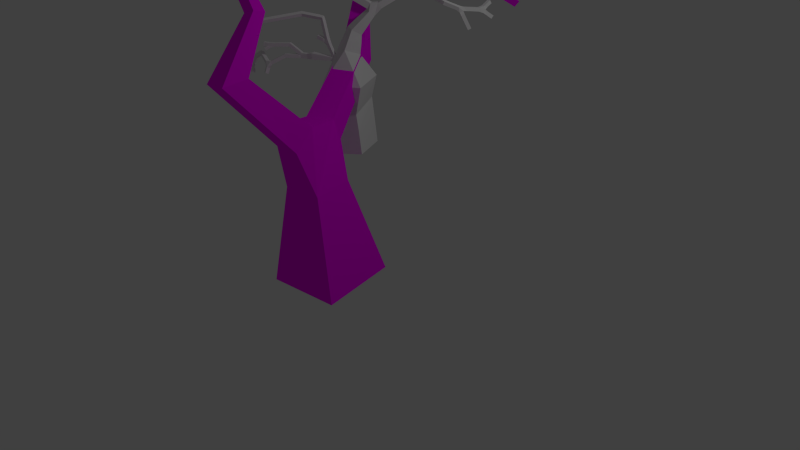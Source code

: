 # Source: deadTree.blend  (saved by Blender 2.76.0; exported with 4.5.12 LTS)
import bpy
from mathutils import Matrix  # noqa: F401  (used for matrix-valued properties, if any)

bpy.ops.wm.read_factory_settings(use_empty=True)
scene = bpy.context.scene
scene.name = 'Scene'

# ---- collections
col_collection_1 = bpy.data.collections.new('Collection 1'); scene.collection.children.link(col_collection_1)

# ---- images (referenced by path relative to the original .blend; pixels are not part of the script)
import os
ASSET_DIR = os.environ.get("B2B_ASSET_DIR", "")  # directory of the original .blend (textures are referenced by path, not embedded)
HERE = os.path.dirname(os.path.abspath(__file__))  # packed textures are extracted next to this script under _unpacked/

def load_image(name, relpath, width, height, colorspace="sRGB"):
    """Load a texture the original file referenced (path relative to the .blend, or extracted next to this script)."""
    p = next((c for c in (os.path.join(HERE, relpath), os.path.join(ASSET_DIR, relpath)) if relpath and os.path.exists(c)), "")
    if p:
        img = bpy.data.images.load(p, check_existing=True)
        img.name = name
    else:  # same state as the original file: an image datablock whose file is absent (Cycles renders it pink)
        img = bpy.data.images.new(name, width, height)
        img.source = "FILE"
        img.filepath = "//" + (relpath or name)
    img.colorspace_settings.name = colorspace
    return img
img_treecolor_001 = load_image('treeColor.001', '', 1024, 1024, 'sRGB')

# ---- materials (node trees are filled in below, after node groups)
mat_deadtrees = bpy.data.materials.new('deadTrees')
mat_deadtrees.alpha_threshold = 0.0
mat_deadtrees.roughness = 0.5
mat_deadtrees.line_color = (0.0, 0.0, 0.0, 1.0)

# ---- material node trees
mat_deadtrees.use_nodes = True; mat_deadtrees.node_tree.nodes.clear()
_N = mat_deadtrees.node_tree.nodes; _L = mat_deadtrees.node_tree.links
n0 = _N.new('ShaderNodeOutputMaterial'); n0.name = 'Material Output'; n0.location = (395, 275)
n1 = _N.new('ShaderNodeBsdfDiffuse'); n1.name = 'Diffuse BSDF'; n1.location = (162, 363)
n2 = _N.new('ShaderNodeTexImage'); n2.name = 'Image Texture'; n2.location = (-20, 366)
n2.width = 140
n2.image = img_treecolor_001
_L.new(n1.outputs[0], n0.inputs[0])
_L.new(n2.outputs[0], n1.inputs[0])
n0.is_active_output = True

# ---- world
world_world = bpy.data.worlds.new('World'); scene.world = world_world
world_world.color = (0.05088, 0.05088, 0.05088)
world_world.use_sun_shadow = False
world_world.sun_shadow_jitter_overblur = 0.0
world_world.cycles.sampling_method = 'MANUAL'
world_world.cycles.sample_map_resolution = 256

# ---- cameras
cam_camera = bpy.data.cameras.new('Camera')
cam_camera.clip_end = 100.0
cam_camera.lens = 35.0
cam_camera.sensor_width = 32.0
cam_camera.sensor_height = 18.0
cam_camera.ortho_scale = 7.314
cam_camera.dof.focus_distance = 0.0

# ---- lights
light_lamp = bpy.data.lights.new('Lamp', 'POINT')
light_lamp.transmission_factor = 0.0
light_lamp.cutoff_distance = 30.0
light_lamp.energy = 100.0
light_lamp.shadow_buffer_clip_start = 1.001
light_lamp.shadow_soft_size = 0.1
light_lamp.shadow_maximum_resolution = 0.006
light_lamp.use_absolute_resolution = True
light_lamp.cycles.use_multiple_importance_sampling = False

# ---- meshes
me_cube_001 = bpy.data.meshes.new('Cube.001')
me_cube_001.from_pydata([(-0.1183, -0.3322, -0.02551), (-0.3316, 0.12, -0.02551), (0.1183, 0.3322, 0.02551), (0.3316, -0.12, 0.02551), (-0.3349, -0.3006, 1.128), (-0.3681, -0.2293, 1.128), (-0.3706, -0.2305, 1.206), (-0.3375, -0.3018, 1.206), (-0.316, -0.2275, 1.377), (-0.3316, -0.1861, 1.377), (-0.3175, -0.1808, 1.419), (-0.3019, -0.2222, 1.419), (-0.01492, -0.4128, 0.9031), (-0.2308, 0.03759, 0.9256), (0.2202, 0.2532, 0.9371), (0.4361, -0.1973, 0.9146), (-0.1735, -0.3595, 0.5891), (-0.383, 0.08663, 0.6734), (0.06191, 0.3068, 0.6136), (0.2714, -0.1393, 0.5293), (-0.6081, -0.431, 1.263), (-0.633, -0.3944, 1.264), (-0.6213, -0.3881, 1.306), (-0.5964, -0.4247, 1.305), (-0.8622, -0.6301, 1.264), (-0.8889, -0.5947, 1.264), (-0.8855, -0.5922, 1.308), (-0.8589, -0.6276, 1.308), (-0.8334, -0.6194, 1.206), (-0.8642, -0.5875, 1.206), (-0.8809, -0.6036, 1.244), (-0.8501, -0.6355, 1.244), (-0.6316, -0.4801, 1.128), (-0.6602, -0.4463, 1.128), (-0.6684, -0.4529, 1.171), (-0.6398, -0.4867, 1.171), (-0.7922, -0.6352, 0.9248), (-0.8334, -0.619, 0.9248), (-0.8488, -0.6581, 0.939), (-0.8076, -0.6743, 0.939), (-1.001, -0.5962, 1.124), (-0.9932, -0.5526, 1.125), (-0.993, -0.5529, 1.169), (-1.001, -0.5965, 1.169), (-1.132, -0.5755, 1.052), (-1.126, -0.5316, 1.051), (-1.153, -0.5274, 1.086), (-1.159, -0.5714, 1.087), (-1.305, -0.5646, 0.8574), (-1.302, -0.5204, 0.8574), (-1.334, -0.5181, 0.8884), (-1.337, -0.5623, 0.8884), (-1.231, -0.5382, 0.8324), (-1.269, -0.56, 0.8324), (-1.248, -0.5975, 0.8426), (-1.21, -0.5757, 0.8426), (-0.2792, -0.1803, 1.604), (-0.2894, -0.1393, 1.617), (-0.2566, -0.1409, 1.647), (-0.2464, -0.1819, 1.633), (-0.4582, -0.3224, 1.637), (-0.4874, -0.297, 1.659), (-0.4703, -0.3098, 1.698), (-0.441, -0.3353, 1.676), (-0.9333, -0.7318, 1.611), (-0.9255, -0.6881, 1.611), (-0.9344, -0.6864, 1.655), (-0.9421, -0.7301, 1.655), (-1.237, -0.6961, 1.445), (-1.231, -0.6522, 1.444), (-1.252, -0.6487, 1.483), (-1.258, -0.6926, 1.484), (-0.8588, -0.7717, 1.473), (-0.8552, -0.7275, 1.472), (-0.8864, -0.7237, 1.503), (-0.8899, -0.7678, 1.505), (-0.8811, -0.7784, 1.408), (-0.8794, -0.7344, 1.403), (-0.9209, -0.7312, 1.418), (-0.9226, -0.7752, 1.423), (-0.7726, -0.7725, 1.412), (-0.8022, -0.7427, 1.426), (-0.8277, -0.7754, 1.442), (-0.7981, -0.8052, 1.428), (-0.8155, -0.7703, 1.372), (-0.8358, -0.7405, 1.398), (-0.8565, -0.7731, 1.42), (-0.8362, -0.803, 1.394), (0.01757, 0.146, 1.461), (0.1504, 0.09122, 1.446), (0.1099, -0.02746, 1.518), (-0.02291, 0.0273, 1.533), (0.7086, 0.7776, 2.127), (0.7299, 0.7392, 2.121), (0.7161, 0.7254, 2.16), (0.6949, 0.7638, 2.166), (0.9544, 0.8019, 2.224), (0.9794, 0.7664, 2.215), (0.9878, 0.7615, 2.258), (0.9628, 0.797, 2.267), (1.106, 1.215, 2.042), (1.148, 1.201, 2.042), (1.151, 1.212, 2.085), (1.11, 1.226, 2.085), (-0.05663, 0.009462, 1.901), (-0.1039, 0.0723, 1.902), (-0.08566, 0.08447, 1.978), (-0.03843, 0.02164, 1.976), (-0.297, -0.1864, 1.92), (-0.3616, -0.1418, 1.924), (-0.3548, -0.1381, 2.002), (-0.2901, -0.1827, 1.998), (-0.5068, -0.7986, 1.998), (-0.5562, -0.7384, 1.987), (-0.5284, -0.7043, 2.052), (-0.479, -0.7645, 2.063), (-0.5705, -0.6519, 2.349), (-0.5582, -0.6943, 2.353), (-0.6003, -0.7057, 2.361), (-0.6126, -0.6634, 2.357), (-0.5871, -0.6047, 2.597), (-0.5746, -0.6463, 2.606), (-0.617, -0.6592, 2.606), (-0.6295, -0.6176, 2.597), (-0.863, -0.6589, 2.235), (-0.8532, -0.6157, 2.235), (-0.8506, -0.6171, 2.28), (-0.8604, -0.6603, 2.279), (-1.211, -0.5846, 2.234), (-1.199, -0.542, 2.234), (-1.183, -0.5466, 2.275), (-1.195, -0.5892, 2.275), (-1.16, -0.6206, 2.087), (-1.156, -0.5764, 2.087), (-1.183, -0.5743, 2.122), (-1.187, -0.6185, 2.122), (0.1905, 0.2733, 2.143), (0.1531, 0.3422, 2.137), (0.2137, 0.378, 2.172), (0.2511, 0.3091, 2.177), (0.1521, 0.3107, 2.453), (0.116, 0.3799, 2.443), (0.1824, 0.4172, 2.463), (0.2185, 0.348, 2.472), (0.06717, 0.4508, 3.055), (0.1034, 0.4252, 3.055), (0.08218, 0.3953, 3.079), (0.046, 0.4209, 3.079), (-0.1873, 0.1532, 2.949), (-0.2096, 0.1914, 2.945), (-0.1775, 0.2119, 2.968), (-0.1553, 0.1737, 2.971), (-0.2135, 0.177, 3.152), (-0.2344, 0.2154, 3.145), (-0.1957, 0.2368, 3.147), (-0.1748, 0.1984, 3.154), (0.9703, 0.6435, 1.858), (0.9929, 0.6063, 1.85), (1.013, 0.6098, 1.889), (0.9906, 0.6469, 1.898), (1.152, 1.227, 1.802), (1.195, 1.219, 1.802), (1.191, 1.196, 1.84), (1.148, 1.203, 1.84), (1.18, 1.215, 1.626), (1.22, 1.197, 1.626), (1.23, 1.221, 1.662), (1.19, 1.238, 1.662), (1.104, 0.907, 1.533), (1.139, 0.8804, 1.533), (1.163, 0.9123, 1.552), (1.128, 0.9389, 1.552), (1.056, 1.172, 2.249), (1.098, 1.16, 2.247), (1.099, 1.157, 2.291), (1.056, 1.169, 2.293), (1.115, 1.326, 2.166), (1.157, 1.31, 2.166), (1.164, 1.328, 2.206), (1.123, 1.344, 2.206), (-0.8098, -0.5935, 1.268), (-0.8369, -0.5556, 1.258), (-0.8336, -0.5531, 1.302), (-0.8069, -0.5885, 1.302), (-0.8362, -0.6106, 1.261), (-0.8629, -0.5752, 1.261), (-0.8595, -0.5726, 1.305), (-0.8329, -0.608, 1.305), (-0.6312, -0.4496, 1.26), (-0.6586, -0.4148, 1.262), (-0.6586, -0.4172, 1.306), (-0.6312, -0.4519, 1.304), (-0.6614, -0.4734, 1.259), (-0.6888, -0.4387, 1.261), (-0.6888, -0.441, 1.305), (-0.6614, -0.4757, 1.303), (-0.6916, -0.4972, 1.258), (-0.719, -0.4625, 1.26), (-0.719, -0.4648, 1.304), (-0.6916, -0.4996, 1.302), (-0.7218, -0.521, 1.256), (-0.7492, -0.4863, 1.258), (-0.7492, -0.4886, 1.303), (-0.7218, -0.5234, 1.301), (-0.752, -0.5448, 1.255), (-0.7795, -0.5101, 1.257), (-0.7794, -0.5125, 1.301), (-0.752, -0.5472, 1.299), (-0.4831, -0.3604, 1.165), (-0.5081, -0.3239, 1.165), (-0.4868, -0.3081, 1.192), (-0.4642, -0.3463, 1.192), (-0.5125, -0.3748, 1.179), (-0.5351, -0.3367, 1.179), (-0.5124, -0.3233, 1.214), (-0.4898, -0.3614, 1.214), (-0.5381, -0.39, 1.201), (-0.5606, -0.3518, 1.201), (-0.5379, -0.3384, 1.236), (-0.5154, -0.3765, 1.236), (-0.5636, -0.4051, 1.223), (-0.5862, -0.367, 1.223), (-0.5635, -0.3535, 1.258), (-0.5409, -0.3917, 1.258), (-0.5892, -0.4202, 1.245), (-0.6118, -0.3821, 1.245), (-0.5891, -0.3687, 1.28), (-0.5665, -0.4068, 1.28), (-0.3998, -0.3213, 1.129), (-0.4256, -0.2687, 1.129), (-0.432, -0.2717, 1.188), (-0.4062, -0.3244, 1.188), (-0.08495, -0.1709, 1.132), (-0.1023, -0.1316, 1.132), (-0.1053, -0.1283, 1.173), (-0.08303, -0.17, 1.175), (-0.1195, -0.1887, 1.131), (-0.1388, -0.145, 1.131), (-0.1367, -0.1441, 1.179), (-0.1174, -0.1878, 1.179), (-0.1637, -0.2117, 1.131), (-0.1855, -0.1622, 1.131), (-0.1831, -0.1612, 1.184), (-0.1613, -0.2106, 1.184), (-0.2156, -0.2386, 1.13), (-0.2404, -0.1825, 1.13), (-0.2376, -0.1812, 1.191), (-0.2129, -0.2374, 1.191), (-0.2742, -0.2689, 1.129), (-0.3023, -0.2053, 1.129), (-0.2992, -0.2039, 1.198), (-0.2711, -0.2675, 1.198), (-0.2194, -0.1911, 1.34), (-0.235, -0.1497, 1.34), (-0.2215, -0.14, 1.382), (-0.2123, -0.1828, 1.382), (-0.2516, -0.2033, 1.352), (-0.2672, -0.1618, 1.352), (-0.2532, -0.1565, 1.394), (-0.2375, -0.198, 1.394), (-0.2838, -0.2154, 1.364), (-0.2994, -0.1739, 1.364), (-0.2854, -0.1687, 1.406), (-0.2697, -0.2101, 1.406), (-0.1054, -0.1664, 1.172), (-0.07528, -0.1217, 1.192), (-0.07047, -0.1623, 1.192), (-0.1244, -0.169, 1.203), (-0.1293, -0.1278, 1.203), (-0.09381, -0.1236, 1.225), (-0.08893, -0.1648, 1.225), (-0.144, -0.1717, 1.236), (-0.1489, -0.1298, 1.236), (-0.1128, -0.1255, 1.258), (-0.1079, -0.1674, 1.258), (-0.1638, -0.1744, 1.269), (-0.1689, -0.1318, 1.269), (-0.1322, -0.1275, 1.291), (-0.1272, -0.1701, 1.291), (-0.184, -0.1771, 1.303), (-0.1891, -0.1338, 1.303), (-0.1518, -0.1294, 1.325), (-0.1467, -0.1727, 1.325), (-0.01118, -0.1833, 1.061), (-0.1001, -0.07302, 1.061), (-0.04879, -0.03167, 1.186), (0.04012, -0.142, 1.186), (-0.04245, -0.1723, 1.102), (-0.096, -0.1059, 1.102), (-0.0651, -0.081, 1.177), (-0.01155, -0.1474, 1.177), (-0.1462, -0.3454, 0.2752), (-0.3595, 0.1069, 0.2752), (0.0904, 0.319, 0.3262), (0.3037, -0.1332, 0.3262), (-0.7926, -0.5801, 1.241), (-0.8234, -0.5482, 1.241), (-0.84, -0.5642, 1.279), (-0.813, -0.5997, 1.223), (-0.8438, -0.5678, 1.223), (-0.8604, -0.5839, 1.261), (-0.8297, -0.6158, 1.261), (-0.4789, -0.3607, 1.13), (-0.5062, -0.3258, 1.13), (-0.5103, -0.3853, 1.129), (-0.5376, -0.3504, 1.129), (-0.5381, -0.3508, 1.174), (-0.5108, -0.3856, 1.174), (-0.5418, -0.4099, 1.129), (-0.5691, -0.375, 1.129), (-0.5696, -0.3754, 1.173), (-0.5422, -0.4103, 1.173), (-0.5732, -0.4345, 1.128), (-0.6005, -0.3996, 1.128), (-0.601, -0.4, 1.172), (-0.5737, -0.4349, 1.172), (-0.6047, -0.4591, 1.128), (-0.632, -0.4243, 1.128), (-0.6324, -0.4246, 1.172), (-0.6051, -0.4595, 1.172), (-0.6536, -0.5007, 1.112), (-0.6835, -0.468, 1.111), (-0.6987, -0.4809, 1.151), (-0.6689, -0.5136, 1.151), (-0.6798, -0.525, 1.094), (-0.7097, -0.4923, 1.093), (-0.7249, -0.5052, 1.133), (-0.695, -0.538, 1.133), (-0.706, -0.5494, 1.076), (-0.7358, -0.5166, 1.075), (-0.7511, -0.5296, 1.115), (-0.7212, -0.5623, 1.115), (-0.7321, -0.5737, 1.058), (-0.762, -0.541, 1.057), (-0.7772, -0.5539, 1.097), (-0.7474, -0.5866, 1.097), (-0.7583, -0.598, 1.04), (-0.7882, -0.5653, 1.039), (-0.8034, -0.5782, 1.078), (-0.7736, -0.6109, 1.079), (-0.7832, -0.6124, 0.9976), (-0.8245, -0.5962, 0.9976), (-0.8398, -0.6353, 1.012), (-0.7986, -0.6515, 1.012), (-0.7877, -0.6238, 0.9612), (-0.829, -0.6076, 0.9612), (-0.8443, -0.6467, 0.9754), (-0.8031, -0.6629, 0.9754), (-0.8598, -0.6245, 1.043), (-0.8511, -0.581, 1.043), (-0.8303, -0.5852, 1.082), (-0.839, -0.6286, 1.082), (-0.8978, -0.6169, 1.064), (-0.8891, -0.5735, 1.064), (-0.8683, -0.5776, 1.103), (-0.877, -0.6211, 1.103), (-0.9358, -0.6093, 1.085), (-0.9271, -0.5659, 1.085), (-0.9063, -0.57, 1.124), (-0.9149, -0.6135, 1.124), (-0.9737, -0.6018, 1.106), (-0.9651, -0.5583, 1.106), (-0.9443, -0.5625, 1.145), (-0.9529, -0.6059, 1.145), (-1.027, -0.5923, 1.108), (-1.02, -0.5485, 1.108), (-1.04, -0.5453, 1.147), (-1.047, -0.5891, 1.147), (-1.063, -0.5865, 1.088), (-1.056, -0.5427, 1.088), (-1.077, -0.5395, 1.127), (-1.084, -0.5833, 1.127), (-1.099, -0.5807, 1.069), (-1.093, -0.537, 1.069), (-1.113, -0.5338, 1.108), (-1.12, -0.5775, 1.108), (-1.156, -0.5745, 1.024), (-1.151, -0.5305, 1.022), (-1.184, -0.5258, 1.051), (-1.189, -0.5699, 1.053), (-1.183, -0.5732, 0.9922), (-1.178, -0.5291, 0.9902), (-1.212, -0.5245, 1.019), (-1.216, -0.5685, 1.021), (-1.21, -0.5719, 0.9606), (-1.206, -0.5278, 0.9586), (-1.239, -0.5232, 0.9876), (-1.243, -0.5672, 0.9896), (-1.258, -0.5754, 0.9082), (-1.248, -0.5237, 0.9031), (-1.289, -0.5213, 0.9348), (-1.292, -0.5655, 0.9348), (-1.283, -0.5662, 0.8806), (-1.28, -0.522, 0.8806), (-1.311, -0.5197, 0.9116), (-1.314, -0.5639, 0.9116), (-1.278, -0.5455, 0.9024), (-1.218, -0.5613, 0.9126), (-1.235, -0.531, 0.8674), (-1.274, -0.5528, 0.8674), (-1.252, -0.5903, 0.8776), (-1.214, -0.5685, 0.8776), (-0.1795, -0.1329, 1.394), (-0.1768, -0.1772, 1.394), (-0.2307, -0.1805, 1.421), (-0.2334, -0.1363, 1.421), (-0.1909, -0.1336, 1.434), (-0.1882, -0.1779, 1.434), (-0.2421, -0.1812, 1.461), (-0.2448, -0.137, 1.461), (-0.2024, -0.1343, 1.473), (-0.1996, -0.1786, 1.473), (-0.2535, -0.1819, 1.5), (-0.2563, -0.1377, 1.5), (-0.2138, -0.1351, 1.513), (-0.211, -0.1793, 1.513), (-0.2649, -0.1826, 1.54), (-0.2677, -0.1384, 1.54), (-0.2252, -0.1358, 1.552), (-0.2224, -0.18, 1.552), (-0.2763, -0.1833, 1.579), (-0.2791, -0.1391, 1.579), (-0.2366, -0.1365, 1.592), (-0.2339, -0.1807, 1.592), (-0.2988, -0.1969, 1.603), (-0.3204, -0.164, 1.623), (-0.3025, -0.1761, 1.662), (-0.2808, -0.209, 1.641), (-0.3315, -0.2229, 1.61), (-0.3531, -0.19, 1.63), (-0.3352, -0.202, 1.669), (-0.3136, -0.2349, 1.648), (-0.3642, -0.2488, 1.617), (-0.3859, -0.2159, 1.637), (-0.3679, -0.228, 1.676), (-0.3463, -0.2609, 1.655), (-0.3969, -0.2747, 1.624), (-0.4186, -0.2418, 1.644), (-0.4007, -0.2539, 1.683), (-0.379, -0.2868, 1.663), (-0.4296, -0.3006, 1.631), (-0.4513, -0.2677, 1.651), (-0.4334, -0.2798, 1.69), (-0.4117, -0.3127, 1.67), (-0.4751, -0.3547, 1.633), (-0.5104, -0.338, 1.654), (-0.4939, -0.3518, 1.693), (-0.4586, -0.3685, 1.672), (-0.4954, -0.3918, 1.628), (-0.5306, -0.3751, 1.649), (-0.5142, -0.3889, 1.688), (-0.4789, -0.4055, 1.667), (-0.5156, -0.4288, 1.624), (-0.5509, -0.4121, 1.645), (-0.5344, -0.4259, 1.684), (-0.4991, -0.4426, 1.663), (-0.5359, -0.4659, 1.619), (-0.5712, -0.4492, 1.64), (-0.5547, -0.463, 1.679), (-0.5194, -0.4797, 1.658), (-0.5561, -0.503, 1.615), (-0.5914, -0.4863, 1.636), (-0.5749, -0.5001, 1.674), (-0.5396, -0.5168, 1.653), (-0.5764, -0.5401, 1.61), (-0.6117, -0.5234, 1.631), (-0.5952, -0.5372, 1.67), (-0.5599, -0.5539, 1.649), (-0.5967, -0.5772, 1.606), (-0.6319, -0.5605, 1.626), (-0.6155, -0.5743, 1.665), (-0.5802, -0.591, 1.644), (-0.6169, -0.6143, 1.601), (-0.6522, -0.5976, 1.622), (-0.6357, -0.6114, 1.661), (-0.6004, -0.6281, 1.64), (-0.6372, -0.6514, 1.596), (-0.6725, -0.6347, 1.617), (-0.656, -0.6485, 1.656), (-0.6207, -0.6652, 1.635), (-0.6574, -0.6884, 1.592), (-0.6927, -0.6718, 1.613), (-0.6762, -0.6855, 1.651), (-0.6409, -0.7022, 1.631), (-0.6777, -0.7255, 1.587), (-0.713, -0.7088, 1.608), (-0.6965, -0.7226, 1.647), (-0.6612, -0.7393, 1.626), (-0.7517, -0.7782, 1.595), (-0.7464, -0.7345, 1.595), (-0.7382, -0.7313, 1.638), (-0.7482, -0.7745, 1.638), (-0.7897, -0.765, 1.597), (-0.7798, -0.7218, 1.597), (-0.776, -0.7227, 1.641), (-0.7859, -0.7658, 1.641), (-0.8275, -0.7563, 1.601), (-0.8175, -0.7131, 1.601), (-0.8137, -0.714, 1.645), (-0.8237, -0.7572, 1.645), (-0.8652, -0.7476, 1.604), (-0.8553, -0.7044, 1.604), (-0.8515, -0.7053, 1.648), (-0.8614, -0.7485, 1.648), (-0.9029, -0.7389, 1.607), (-0.893, -0.6957, 1.607), (-0.8892, -0.6966, 1.652), (-0.8992, -0.7398, 1.652), (-0.9608, -0.7287, 1.595), (-0.9551, -0.6848, 1.594), (-0.9759, -0.6813, 1.633), (-0.9816, -0.7252, 1.634), (-0.9953, -0.7247, 1.576), (-0.9896, -0.6807, 1.575), (-1.01, -0.6772, 1.614), (-1.016, -0.7212, 1.615), (-1.03, -0.7206, 1.557), (-1.024, -0.6766, 1.557), (-1.045, -0.6732, 1.596), (-1.051, -0.7171, 1.596), (-1.064, -0.7165, 1.539), (-1.059, -0.6726, 1.538), (-1.079, -0.6691, 1.577), (-1.085, -0.713, 1.578), (-1.099, -0.7124, 1.52), (-1.093, -0.6685, 1.519), (-1.114, -0.665, 1.558), (-1.12, -0.7089, 1.559), (-1.133, -0.7083, 1.501), (-1.128, -0.6644, 1.5), (-1.149, -0.6609, 1.539), (-1.154, -0.7049, 1.54), (-1.168, -0.7043, 1.482), (-1.162, -0.6603, 1.481), (-1.183, -0.6568, 1.52), (-1.189, -0.7008, 1.521), (-1.202, -0.7002, 1.463), (-1.197, -0.6563, 1.463), (-1.218, -0.6528, 1.502), (-1.223, -0.6967, 1.502), (-0.7181, -0.7832, 1.567), (-0.7175, -0.7389, 1.567), (-0.7452, -0.7828, 1.536), (-0.7446, -0.7385, 1.536), (-0.778, -0.7381, 1.565), (-0.7785, -0.7824, 1.565), (-0.8179, -0.7732, 1.491), (-0.8008, -0.7345, 1.486), (-0.821, -0.7329, 1.53), (-0.8275, -0.7768, 1.53), (-0.8403, -0.7749, 1.478), (-0.8338, -0.731, 1.478), (-0.849, -0.7288, 1.519), (-0.8555, -0.7726, 1.519), (-0.8669, -0.7749, 1.445), (-0.8652, -0.7309, 1.441), (-0.9067, -0.7276, 1.456), (-0.9083, -0.7716, 1.461), (-0.7616, -0.7621, 1.484), (-0.7893, -0.7956, 1.493), (-0.7654, -0.7667, 1.454), (-0.7995, -0.7384, 1.454), (-0.8273, -0.7719, 1.462), (-0.7932, -0.8002, 1.462), (-0.7975, -0.7714, 1.388), (-0.8179, -0.7416, 1.414), (-0.8386, -0.7743, 1.435), (-0.8182, -0.8041, 1.409), (-0.02771, 0.1136, 1.226), (0.169, 0.0436, 1.226), (0.1027, -0.1426, 1.293), (-0.09396, -0.07259, 1.293), (-0.003231, 0.1317, 1.353), (0.1614, 0.07313, 1.353), (0.106, -0.08275, 1.409), (-0.0587, -0.02415, 1.409), (0.07579, 0.1945, 1.551), (0.1827, 0.1413, 1.526), (0.1569, 0.05246, 1.606), (0.05, 0.1056, 1.631), (0.1183, 0.2306, 1.618), (0.2112, 0.1844, 1.596), (0.1888, 0.1072, 1.665), (0.09591, 0.1534, 1.687), (0.156, 0.2627, 1.677), (0.2365, 0.2227, 1.658), (0.2171, 0.1558, 1.718), (0.1366, 0.1958, 1.737), (0.2461, 0.3327, 1.751), (0.3024, 0.2779, 1.751), (0.2748, 0.2495, 1.819), (0.2185, 0.3043, 1.819), (0.2894, 0.3773, 1.788), (0.3458, 0.3225, 1.788), (0.3182, 0.2941, 1.856), (0.2618, 0.3489, 1.856), (0.3328, 0.4219, 1.824), (0.3892, 0.3671, 1.824), (0.3615, 0.3387, 1.892), (0.3052, 0.3935, 1.892), (0.3761, 0.4665, 1.86), (0.4325, 0.4117, 1.86), (0.3959, 0.3887, 1.937), (0.347, 0.4495, 1.937), (0.4577, 0.5506, 1.929), (0.5142, 0.4959, 1.929), (0.4863, 0.4671, 1.997), (0.4299, 0.5219, 1.997), (0.4959, 0.59, 1.961), (0.5523, 0.5352, 1.961), (0.5244, 0.5065, 2.029), (0.468, 0.5612, 2.029), (0.5814, 0.6694, 2.03), (0.6371, 0.6264, 2.031), (0.6084, 0.5989, 2.091), (0.5597, 0.6476, 2.091), (0.6163, 0.6993, 2.057), (0.6601, 0.6555, 2.057), (0.6405, 0.636, 2.112), (0.5968, 0.6798, 2.112), (0.6475, 0.726, 2.08), (0.6868, 0.6866, 2.08), (0.6692, 0.6691, 2.13), (0.6299, 0.7084, 2.13), (0.6764, 0.7507, 2.103), (0.7116, 0.7155, 2.103), (0.6958, 0.6998, 2.147), (0.6606, 0.735, 2.147), (0.7515, 0.7836, 2.143), (0.7606, 0.7418, 2.132), (0.7472, 0.728, 2.172), (0.738, 0.7699, 2.183), (0.7884, 0.7879, 2.157), (0.7976, 0.7461, 2.146), (0.7841, 0.7323, 2.186), (0.775, 0.7742, 2.197), (0.8254, 0.7922, 2.171), (0.8345, 0.7504, 2.16), (0.8211, 0.7367, 2.2), (0.8119, 0.7785, 2.211), (0.8623, 0.7965, 2.185), (0.8715, 0.7547, 2.174), (0.858, 0.741, 2.213), (0.8489, 0.7828, 2.225), (0.8993, 0.8009, 2.199), (0.9085, 0.759, 2.187), (0.895, 0.7453, 2.227), (0.8859, 0.7871, 2.239), (0.9363, 0.8052, 2.213), (0.9454, 0.7633, 2.201), (0.932, 0.7496, 2.241), (0.9228, 0.7914, 2.253), (0.9563, 0.8221, 2.209), (0.9916, 0.7994, 2.194), (1.014, 0.8121, 2.23), (0.9789, 0.8348, 2.245), (0.9704, 0.8576, 2.187), (1.006, 0.8349, 2.173), (1.028, 0.8475, 2.209), (0.993, 0.8702, 2.223), (0.9846, 0.893, 2.166), (1.02, 0.8703, 2.152), (1.042, 0.883, 2.188), (1.007, 0.9057, 2.202), (0.9987, 0.9284, 2.145), (1.034, 0.9057, 2.13), (1.057, 0.9184, 2.166), (1.021, 0.9411, 2.18), (1.031, 0.9971, 2.102), (1.073, 0.9828, 2.102), (1.074, 0.9973, 2.142), (1.032, 1.008, 2.142), (1.044, 1.033, 2.092), (1.086, 1.019, 2.092), (1.089, 1.03, 2.135), (1.047, 1.044, 2.135), (1.056, 1.07, 2.082), (1.098, 1.056, 2.082), (1.102, 1.066, 2.125), (1.06, 1.08, 2.125), (1.069, 1.106, 2.072), (1.111, 1.092, 2.072), (1.114, 1.103, 2.115), (1.072, 1.117, 2.115), (1.081, 1.143, 2.062), (1.123, 1.128, 2.062), (1.127, 1.139, 2.105), (1.085, 1.153, 2.105), (1.094, 1.179, 2.052), (1.135, 1.165, 2.052), (1.139, 1.175, 2.095), (1.097, 1.19, 2.095), (0.176, 0.1703, 1.746), (0.1313, 0.2349, 1.746), (0.1621, 0.2563, 1.815), (0.2068, 0.1916, 1.815), (0.128, 0.137, 1.778), (0.08324, 0.2017, 1.778), (0.114, 0.223, 1.847), (0.1588, 0.1584, 1.847), (0.07994, 0.1038, 1.81), (0.0352, 0.1684, 1.81), (0.06601, 0.1897, 1.879), (0.1108, 0.1251, 1.879), (0.0319, 0.0705, 1.841), (-0.01285, 0.1351, 1.841), (0.01797, 0.1565, 1.91), (0.06272, 0.09184, 1.91), (-0.01614, 0.03724, 1.873), (-0.06089, 0.1019, 1.873), (-0.03007, 0.1232, 1.942), (0.01468, 0.05858, 1.942), (-0.09979, -0.02623, 1.903), (-0.1496, 0.03458, 1.905), (-0.1444, 0.03647, 1.984), (-0.0946, -0.02434, 1.982), (-0.1507, -0.06807, 1.908), (-0.2005, -0.007259, 1.91), (-0.1953, -0.005371, 1.988), (-0.1456, -0.06618, 1.986), (-0.2017, -0.1099, 1.912), (-0.2515, -0.0491, 1.914), (-0.2463, -0.04721, 1.992), (-0.1965, -0.108, 1.991), (-0.2526, -0.1518, 1.917), (-0.3024, -0.09095, 1.918), (-0.2972, -0.08906, 1.997), (-0.2474, -0.1499, 1.995), (-0.3166, -0.2512, 1.927), (-0.391, -0.2264, 1.933), (-0.3831, -0.2206, 2.011), (-0.3087, -0.2454, 2.005), (-0.3406, -0.3249, 1.935), (-0.415, -0.3001, 1.941), (-0.407, -0.2942, 2.019), (-0.3327, -0.319, 2.013), (-0.3645, -0.3985, 1.943), (-0.4389, -0.3737, 1.949), (-0.431, -0.3679, 2.027), (-0.3566, -0.3927, 2.021), (-0.3885, -0.4722, 1.951), (-0.4629, -0.4474, 1.957), (-0.455, -0.4415, 2.035), (-0.3806, -0.4663, 2.029), (-0.4125, -0.5458, 1.959), (-0.4868, -0.521, 1.965), (-0.4789, -0.5152, 2.043), (-0.4046, -0.54, 2.037), (-0.4364, -0.6195, 1.967), (-0.5108, -0.5947, 1.973), (-0.5029, -0.5888, 2.051), (-0.4285, -0.6136, 2.045), (-0.4604, -0.6931, 1.975), (-0.5348, -0.6683, 1.981), (-0.5269, -0.6625, 2.059), (-0.4525, -0.6873, 2.053), (-0.5818, -0.7774, 2.071), (-0.5946, -0.7216, 2.036), (-0.5475, -0.689, 2.071), (-0.5347, -0.7448, 2.106), (-0.6135, -0.7588, 2.105), (-0.6247, -0.7099, 2.074), (-0.5835, -0.6814, 2.105), (-0.5723, -0.7302, 2.135), (-0.6418, -0.7421, 2.135), (-0.6516, -0.6995, 2.108), (-0.6156, -0.6746, 2.135), (-0.6058, -0.7172, 2.161), (-0.6281, -0.6671, 2.193), (-0.6168, -0.71, 2.193), (-0.6569, -0.7205, 2.209), (-0.6715, -0.6733, 2.203), (-0.6138, -0.6634, 2.231), (-0.6026, -0.7062, 2.231), (-0.6426, -0.7167, 2.247), (-0.6538, -0.6739, 2.247), (-0.5995, -0.6596, 2.27), (-0.5883, -0.7025, 2.27), (-0.6284, -0.713, 2.286), (-0.6396, -0.6701, 2.286), (-0.5853, -0.6559, 2.309), (-0.5741, -0.6988, 2.309), (-0.6141, -0.7093, 2.324), (-0.6253, -0.6664, 2.324), (-0.5732, -0.6438, 2.392), (-0.5607, -0.6854, 2.401), (-0.6031, -0.6982, 2.4), (-0.6157, -0.6566, 2.392), (-0.576, -0.636, 2.433), (-0.5635, -0.6776, 2.442), (-0.6059, -0.6904, 2.441), (-0.6184, -0.6488, 2.433), (-0.5788, -0.6282, 2.474), (-0.5663, -0.6698, 2.483), (-0.6087, -0.6826, 2.482), (-0.6212, -0.641, 2.474), (-0.5815, -0.6204, 2.515), (-0.569, -0.662, 2.524), (-0.6115, -0.6748, 2.523), (-0.624, -0.6332, 2.515), (-0.5843, -0.6125, 2.556), (-0.5718, -0.6541, 2.565), (-0.6142, -0.667, 2.565), (-0.6267, -0.6254, 2.556), (-0.7052, -0.7062, 2.158), (-0.6925, -0.6637, 2.158), (-0.6876, -0.7114, 2.198), (-0.7385, -0.6963, 2.174), (-0.7259, -0.6538, 2.174), (-0.7083, -0.6591, 2.214), (-0.7209, -0.7015, 2.214), (-0.7719, -0.6864, 2.189), (-0.7592, -0.6439, 2.189), (-0.7417, -0.6491, 2.23), (-0.7543, -0.6916, 2.23), (-0.8052, -0.6765, 2.205), (-0.7926, -0.634, 2.205), (-0.775, -0.6392, 2.246), (-0.7876, -0.6817, 2.246), (-0.8385, -0.6665, 2.221), (-0.8259, -0.6241, 2.221), (-0.8083, -0.6293, 2.261), (-0.821, -0.6718, 2.261), (-0.8935, -0.6544, 2.223), (-0.8867, -0.6106, 2.224), (-0.8995, -0.609, 2.266), (-0.9064, -0.6527, 2.266), (-0.9333, -0.648, 2.211), (-0.9264, -0.6043, 2.212), (-0.9393, -0.6026, 2.254), (-0.9461, -0.6464, 2.254), (-0.973, -0.6417, 2.199), (-0.9662, -0.5979, 2.199), (-0.979, -0.5963, 2.242), (-0.9859, -0.64, 2.241), (-1.013, -0.6353, 2.187), (-1.006, -0.5916, 2.187), (-1.019, -0.5899, 2.229), (-1.026, -0.6337, 2.229), (-1.102, -0.6201, 2.19), (-1.095, -0.5768, 2.19), (-1.077, -0.5771, 2.231), (-1.089, -0.6197, 2.231), (-1.14, -0.605, 2.205), (-1.128, -0.5624, 2.205), (-1.112, -0.5669, 2.246), (-1.124, -0.6095, 2.246), (-1.176, -0.5948, 2.219), (-1.163, -0.5522, 2.219), (-1.148, -0.5568, 2.261), (-1.16, -0.5994, 2.261), (-1.073, -0.6272, 2.155), (-1.069, -0.583, 2.155), (-1.102, -0.625, 2.133), (-1.098, -0.5808, 2.133), (-1.125, -0.5788, 2.168), (-1.129, -0.6229, 2.168), (-1.131, -0.6228, 2.11), (-1.127, -0.5786, 2.11), (-1.154, -0.5765, 2.145), (-1.158, -0.6207, 2.145), (0.3881, 0.4874, 2.006), (0.4296, 0.4206, 2.006), (0.3406, 0.3653, 1.991), (0.2991, 0.4321, 1.991), (0.3418, 0.4586, 2.051), (0.3832, 0.3918, 2.051), (0.2942, 0.3366, 2.036), (0.2527, 0.4034, 2.036), (0.2954, 0.4299, 2.097), (0.3369, 0.3631, 2.097), (0.2478, 0.3078, 2.082), (0.2064, 0.3746, 2.082), (0.2491, 0.4011, 2.142), (0.2905, 0.3343, 2.142), (0.1763, 0.2826, 2.237), (0.1409, 0.3516, 2.224), (0.2105, 0.3879, 2.228), (0.2459, 0.3189, 2.24), (0.1676, 0.2921, 2.312), (0.1322, 0.3612, 2.299), (0.2018, 0.3975, 2.303), (0.2372, 0.3285, 2.316), (0.1589, 0.3017, 2.387), (0.1235, 0.3707, 2.374), (0.1931, 0.4071, 2.378), (0.2285, 0.338, 2.391), (0.1171, 0.3019, 2.528), (0.08326, 0.3643, 2.523), (0.138, 0.3967, 2.554), (0.1719, 0.3343, 2.56), (0.08935, 0.295, 2.589), (0.05806, 0.3526, 2.584), (0.1087, 0.3825, 2.613), (0.14, 0.3249, 2.618), (0.06459, 0.2888, 2.643), (0.03559, 0.3422, 2.639), (0.0825, 0.3699, 2.666), (0.1115, 0.3165, 2.67), (0.04161, 0.2831, 2.693), (0.01472, 0.3325, 2.689), (0.0582, 0.3583, 2.715), (0.08508, 0.3088, 2.719), (0.01986, 0.2776, 2.741), (-0.005018, 0.3234, 2.737), (0.03521, 0.3472, 2.761), (0.06008, 0.3014, 2.765), (-0.00096, 0.2724, 2.787), (-0.02391, 0.3146, 2.783), (0.0132, 0.3366, 2.805), (0.03615, 0.2944, 2.808), (-0.009285, 0.3427, 2.859), (0.0269, 0.3171, 2.859), (0.005731, 0.2871, 2.884), (-0.03808, 0.3076, 2.881), (0.003457, 0.3607, 2.892), (0.03964, 0.3351, 2.892), (0.01847, 0.3052, 2.917), (-0.01771, 0.3307, 2.917), (0.0162, 0.3787, 2.924), (0.05238, 0.3531, 2.924), (0.03122, 0.3232, 2.949), (-0.004967, 0.3488, 2.949), (0.02894, 0.3967, 2.957), (0.06512, 0.3712, 2.957), (0.04396, 0.3412, 2.982), (0.007775, 0.3668, 2.982), (0.04168, 0.4148, 2.989), (0.07787, 0.3892, 2.989), (0.0567, 0.3592, 3.014), (0.02052, 0.3848, 3.014), (0.05443, 0.4328, 3.022), (0.09061, 0.4072, 3.022), (0.06944, 0.3773, 3.047), (0.03326, 0.4028, 3.047), (-0.0393, 0.2532, 2.84), (-0.06424, 0.2898, 2.84), (-0.02077, 0.2658, 2.878), (-0.06728, 0.2341, 2.86), (-0.09223, 0.2708, 2.86), (-0.0737, 0.2834, 2.898), (-0.04875, 0.2468, 2.898), (-0.09527, 0.2151, 2.88), (-0.1202, 0.2517, 2.88), (-0.1017, 0.2643, 2.918), (-0.07674, 0.2277, 2.918), (-0.1233, 0.196, 2.9), (-0.1482, 0.2326, 2.9), (-0.1297, 0.2453, 2.938), (-0.1047, 0.2086, 2.938), (-0.1512, 0.177, 2.919), (-0.1762, 0.2136, 2.919), (-0.1577, 0.2262, 2.958), (-0.1327, 0.1896, 2.958), (-0.1958, 0.1575, 2.999), (-0.2167, 0.1959, 2.992), (-0.1779, 0.2173, 2.994), (-0.157, 0.1789, 3.001), (-0.2002, 0.1624, 3.038), (-0.2211, 0.2007, 3.03), (-0.1824, 0.2222, 3.032), (-0.1615, 0.1838, 3.039), (-0.2047, 0.1672, 3.076), (-0.2256, 0.2056, 3.069), (-0.1868, 0.227, 3.07), (-0.1659, 0.1887, 3.078), (-0.2091, 0.1721, 3.114), (-0.23, 0.2105, 3.107), (-0.1912, 0.2319, 3.109), (-0.1703, 0.1935, 3.116), (0.6207, 0.63, 1.963), (0.627, 0.5584, 1.963), (0.6504, 0.5605, 2.031), (0.6845, 0.6332, 1.944), (0.6903, 0.5664, 1.944), (0.7122, 0.5684, 2.007), (0.7063, 0.6351, 2.007), (0.7413, 0.636, 1.927), (0.7468, 0.5736, 1.927), (0.7672, 0.5754, 1.986), (0.7617, 0.6378, 1.986), (0.7941, 0.6387, 1.91), (0.7992, 0.5802, 1.91), (0.8183, 0.5819, 1.966), (0.8132, 0.6403, 1.966), (0.844, 0.6411, 1.895), (0.8488, 0.5865, 1.895), (0.8667, 0.5881, 1.947), (0.8619, 0.6427, 1.947), (0.8918, 0.6435, 1.881), (0.8963, 0.5925, 1.881), (0.913, 0.594, 1.929), (0.9085, 0.645, 1.929), (0.9379, 0.6458, 1.866), (0.9421, 0.5983, 1.866), (0.9576, 0.5997, 1.911), (0.9534, 0.6472, 1.911), (0.9744, 0.6648, 1.849), (1.009, 0.6433, 1.831), (1.033, 0.6516, 1.868), (0.9984, 0.6731, 1.886), (0.9863, 0.6964, 1.834), (1.021, 0.6749, 1.816), (1.045, 0.6832, 1.853), (1.01, 0.7047, 1.87), (0.9983, 0.7279, 1.819), (1.033, 0.7064, 1.801), (1.057, 0.7148, 1.838), (1.022, 0.7363, 1.855), (1.01, 0.7595, 1.804), (1.045, 0.738, 1.786), (1.069, 0.7464, 1.822), (1.034, 0.7679, 1.84), (1.022, 0.7911, 1.789), (1.057, 0.7696, 1.771), (1.08, 0.778, 1.807), (1.046, 0.7995, 1.825), (1.061, 0.8589, 1.757), (1.099, 0.8389, 1.757), (1.098, 0.8516, 1.799), (1.055, 0.865, 1.799), (1.066, 0.8983, 1.749), (1.108, 0.8849, 1.749), (1.11, 0.8908, 1.793), (1.068, 0.9042, 1.793), (1.079, 0.9375, 1.744), (1.121, 0.9241, 1.744), (1.123, 0.93, 1.787), (1.08, 0.9434, 1.787), (1.091, 0.9767, 1.738), (1.133, 0.9633, 1.738), (1.135, 0.9692, 1.782), (1.093, 0.9826, 1.782), (1.103, 1.016, 1.732), (1.146, 1.002, 1.732), (1.148, 1.008, 1.776), (1.105, 1.022, 1.776), (1.116, 1.055, 1.726), (1.158, 1.042, 1.726), (1.16, 1.048, 1.77), (1.118, 1.061, 1.77), (1.142, 1.14, 1.74), (1.185, 1.127, 1.74), (1.175, 1.105, 1.781), (1.132, 1.113, 1.781), (1.141, 1.166, 1.763), (1.185, 1.159, 1.763), (1.181, 1.135, 1.8), (1.137, 1.143, 1.8), (1.146, 1.197, 1.783), (1.19, 1.189, 1.783), (1.186, 1.165, 1.82), (1.142, 1.173, 1.82), (1.139, 1.119, 1.7), (1.179, 1.102, 1.7), (1.152, 1.151, 1.675), (1.193, 1.134, 1.675), (1.203, 1.157, 1.711), (1.162, 1.175, 1.711), (1.166, 1.183, 1.65), (1.207, 1.165, 1.65), (1.217, 1.189, 1.687), (1.176, 1.206, 1.687), (1.044, 0.8269, 1.739), (1.079, 0.8002, 1.739), (1.054, 0.8402, 1.705), (1.089, 0.8136, 1.705), (1.113, 0.8455, 1.724), (1.078, 0.8721, 1.724), (1.064, 0.8536, 1.67), (1.099, 0.827, 1.67), (1.123, 0.8588, 1.69), (1.088, 0.8854, 1.69), (1.074, 0.867, 1.636), (1.109, 0.8403, 1.636), (1.133, 0.8722, 1.655), (1.098, 0.8988, 1.655), (1.084, 0.8803, 1.602), (1.119, 0.8537, 1.602), (1.143, 0.8855, 1.621), (1.108, 0.9122, 1.621), (1.094, 0.8937, 1.567), (1.129, 0.8671, 1.567), (1.153, 0.8989, 1.587), (1.118, 0.9255, 1.587), (1.068, 0.9775, 2.175), (1.024, 0.985, 2.175), (1.034, 1.043, 2.161), (1.078, 1.036, 2.161), (1.073, 1.012, 2.198), (1.03, 1.019, 2.198), (1.04, 1.077, 2.183), (1.084, 1.07, 2.183), (1.079, 1.046, 2.221), (1.036, 1.054, 2.221), (1.046, 1.112, 2.206), (1.089, 1.104, 2.206), (1.085, 1.08, 2.243), (1.042, 1.088, 2.243), (1.052, 1.146, 2.229), (1.095, 1.139, 2.229), (1.091, 1.115, 2.266), (1.048, 1.122, 2.266), (1.066, 1.196, 2.234), (1.107, 1.18, 2.233), (1.114, 1.198, 2.273), (1.073, 1.214, 2.273), (1.078, 1.229, 2.217), (1.119, 1.213, 2.216), (1.127, 1.23, 2.256), (1.085, 1.247, 2.257), (1.09, 1.261, 2.2), (1.132, 1.245, 2.199), (1.139, 1.263, 2.239), (1.098, 1.279, 2.24), (1.103, 1.294, 2.183), (1.144, 1.277, 2.183), (1.152, 1.295, 2.223), (1.11, 1.311, 2.223), (-0.8098, -0.5935, 1.268), (-0.8369, -0.5556, 1.258), (-0.8336, -0.5531, 1.302), (-0.8069, -0.5885, 1.302), (-0.08303, -0.17, 1.175), (-0.1053, -0.1283, 1.173), (-0.1023, -0.1316, 1.132), (-0.08495, -0.1709, 1.132), (-0.8098, -0.5935, 1.268), (0.04012, -0.142, 1.186), (-0.04879, -0.03167, 1.186), (-0.1001, -0.07302, 1.061), (-0.84, -0.5642, 1.279), (-0.8234, -0.5482, 1.241), (-0.7926, -0.5801, 1.241), (-1.292, -0.5655, 0.9348), (-1.289, -0.5213, 0.9348), (-1.248, -0.5237, 0.9031), (-1.258, -0.5754, 0.9082), (0.2068, 0.1916, 1.815), (0.1621, 0.2563, 1.815), (0.1313, 0.2349, 1.746), (0.176, 0.1703, 1.746)], [], [(31, 28, 298, 301), (30, 31, 301, 300), (29, 30, 300, 299), (28, 29, 299, 298), (301, 298, 1133, 1127), (255, 252, 403), (300, 301, 1127, 1131), (253, 254, 280), (299, 300, 1131, 1132), (266, 235, 290), (298, 299, 1132, 1133), (19, 16, 291, 294), (18, 19, 294, 293), (17, 18, 293, 292), (16, 17, 292, 291), (294, 291, 0, 3), (293, 294, 3, 2), (264, 235, 266), (292, 293, 2, 1), (291, 292, 1, 0), (13, 568, 14), (232, 235, 264), (15, 12, 16, 19), (14, 15, 19, 18), (234, 265, 289), (13, 14, 18, 17), (12, 13, 17, 16), (290, 287, 283, 1128), (571, 12, 570), (568, 569, 14), (289, 290, 1128, 1129), (288, 289, 1129, 1130), (287, 288, 1130, 283), (570, 12, 15), (282, 279, 275, 278), (281, 282, 278, 277), (297, 182, 181), (280, 281, 277, 276), (279, 280, 276, 275), (278, 275, 271, 274), (208, 231, 211), (277, 278, 274, 273), (276, 277, 273, 272), (275, 276, 272, 271), (303, 209, 229), (274, 271, 267, 270), (273, 274, 270, 269), (272, 273, 269, 268), (180, 297, 181), (271, 272, 268, 267), (183, 180, 207), (270, 267, 264, 266), (269, 270, 266, 265), (268, 269, 265, 234), (267, 268, 234, 264), (11, 8, 260, 263), (296, 181, 205), (10, 11, 263, 262), (9, 10, 262, 261), (8, 9, 261, 260), (263, 260, 256, 259), (262, 263, 259, 258), (261, 262, 258, 257), (260, 261, 257, 256), (396, 390, 389), (259, 256, 252, 255), (258, 259, 255, 254), (257, 258, 254, 253), (256, 257, 253, 252), (388, 397, 384), (7, 4, 248, 251), (6, 7, 251, 250), (5, 6, 250, 249), (4, 5, 249, 248), (251, 248, 244, 247), (250, 251, 247, 246), (249, 250, 246, 245), (248, 249, 245, 244), (247, 244, 240, 243), (246, 247, 243, 242), (245, 246, 242, 241), (244, 245, 241, 240), (243, 240, 236, 239), (242, 243, 239, 238), (241, 242, 238, 237), (549, 546, 559), (240, 241, 237, 236), (239, 236, 1126, 1123), (238, 239, 1123, 1124), (237, 238, 1124, 1125), (694, 584, 693), (236, 237, 1125, 1126), (231, 228, 4, 7), (491, 488, 540), (587, 694, 693), (230, 231, 7, 6), (229, 230, 6, 5), (228, 229, 5, 4), (23, 20, 224, 227), (486, 490, 491), (22, 23, 227, 226), (21, 22, 226, 225), (20, 21, 225, 224), (227, 224, 220, 223), (226, 227, 223, 222), (225, 226, 222, 221), (224, 225, 221, 220), (547, 543, 558), (223, 220, 216, 219), (222, 223, 219, 218), (221, 222, 218, 217), (584, 587, 693), (586, 692, 587), (602, 601, 862), (220, 221, 217, 216), (219, 216, 212, 215), (218, 219, 215, 214), (217, 218, 214, 213), (216, 217, 213, 212), (215, 212, 208, 211), (214, 215, 211, 210), (213, 214, 210, 209), (1086, 664, 667), (212, 213, 209, 208), (207, 204, 200, 203), (206, 207, 203, 202), (205, 206, 202, 201), (204, 205, 201, 200), (861, 607, 604), (203, 200, 196, 199), (202, 203, 199, 198), (201, 202, 198, 197), (200, 201, 197, 196), (199, 196, 192, 195), (198, 199, 195, 194), (1037, 1040, 1044), (197, 198, 194, 193), (196, 197, 193, 192), (195, 192, 188, 191), (194, 195, 191, 190), (193, 194, 190, 189), (192, 193, 189, 188), (191, 188, 20, 23), (190, 191, 23, 22), (189, 190, 22, 21), (188, 189, 21, 20), (27, 24, 184, 187), (26, 27, 187, 186), (771, 806, 770), (25, 26, 186, 185), (666, 670, 1085), (805, 771, 768), (24, 25, 185, 184), (187, 184, 1119, 1122), (186, 187, 1122, 1121), (185, 186, 1121, 1120), (184, 185, 1120, 1119), (179, 178, 177, 176), (840, 841, 852), (171, 170, 169, 168), (167, 166, 165, 164), (163, 162, 161, 160), (155, 154, 153, 152), (147, 146, 145, 144), (135, 134, 133, 132), (131, 130, 129, 128), (123, 122, 121, 120), (103, 102, 101, 100), (87, 86, 85, 84), (935, 907, 910), (79, 78, 77, 76), (71, 70, 69, 68), (55, 54, 53, 52), (914, 937, 913), (51, 50, 49, 48), (39, 38, 37, 36), (694, 1139, 1138, 695), (587, 1140, 1139, 694), (601, 605, 606, 862), (838, 842, 839), (31, 30, 29, 28), (601, 600, 604, 605), (390, 1135, 1134, 391), (396, 1136, 1135, 390), (913, 937, 910), (937, 935, 910), (1017, 1063, 1020), (27, 26, 25, 24), (180, 1127, 1133, 295), (181, 1131, 1127, 180), (911, 909, 908), (911, 912, 909), (11, 10, 9, 8), (571, 1128, 283, 12), (568, 1129, 1128, 571), (0, 1, 2, 3), (232, 1126, 1125, 233), (1064, 1015, 1014), (264, 1123, 1126, 232), (695, 1138, 1141, 692), (180, 1119, 1120, 297), (183, 1122, 1119, 180), (391, 1134, 1137, 388), (295, 1133, 1132, 296), (585, 589, 590, 586), (1039, 1042, 1043), (603, 861, 604, 600), (12, 283, 1130, 13), (13, 1130, 1129, 568), (233, 1125, 1124, 234), (297, 1120, 1121, 182), (569, 570, 15, 14), (591, 588, 584, 694), (610, 614, 615, 611), (588, 589, 585, 584), (611, 615, 612, 608), (971, 972, 610, 609), (970, 971, 609, 608), (695, 590, 591, 694), (692, 1141, 1140, 587), (861, 862, 606, 607), (695, 692, 586, 590), (302, 303, 229, 228), (231, 208, 302, 228), (970, 608, 612, 613), (841, 837, 836, 852), (936, 914, 911, 908), (210, 230, 229, 209), (1053, 1037, 1044, 1041), (487, 486, 491, 540), (668, 669, 665, 664), (235, 232, 287, 290), (1054, 1042, 1039, 1038), (280, 254, 402, 281), (838, 839, 851, 835), (972, 613, 614, 610), (389, 390, 386, 385), (252, 279, 282, 403), (805, 768, 766, 765), (402, 403, 282, 281), (211, 231, 230, 210), (936, 908, 907, 935), (343, 336, 339, 351), (669, 670, 666, 665), (390, 391, 387, 386), (1020, 1063, 1013, 1016), (1018, 1019, 1015, 1064), (391, 388, 384, 387), (1054, 1038, 1037, 1053), (182, 206, 205, 181), (671, 668, 664, 1086), (836, 835, 851, 852), (182, 183, 207, 206), (806, 804, 764, 770), (548, 544, 543, 547), (545, 549, 559, 542), (1019, 1020, 1016, 1015), (837, 841, 842, 838), (266, 290, 289, 265), (204, 295, 296, 205), (549, 545, 544, 548), (180, 295, 204, 207), (1039, 1043, 1044, 1040), (252, 253, 280, 279), (287, 232, 233, 288), (804, 805, 765, 764), (288, 233, 234, 289), (769, 770, 764, 767), (1063, 1064, 1014, 1013), (341, 349, 337, 340), (348, 342, 343, 351), (768, 769, 767, 766), (666, 1085, 1086, 667), (348, 349, 341, 342), (484, 487, 540, 541), (350, 351, 339, 338), (397, 389, 385, 384), (350, 338, 337, 349), (542, 559, 558, 543), (489, 485, 484, 541), (234, 1124, 1123, 264), (485, 489, 490, 486), (912, 913, 910, 909), (296, 1132, 1131, 181), (182, 1121, 1122, 183), (388, 1137, 1136, 396), (336, 343, 340, 337), (304, 305, 303, 302), (305, 306, 209, 303), (306, 307, 208, 209), (307, 304, 302, 208), (308, 309, 305, 304), (309, 310, 306, 305), (310, 311, 307, 306), (311, 308, 304, 307), (312, 313, 309, 308), (313, 314, 310, 309), (314, 315, 311, 310), (315, 312, 308, 311), (316, 317, 313, 312), (317, 318, 314, 313), (318, 319, 315, 314), (319, 316, 312, 315), (32, 33, 317, 316), (33, 34, 318, 317), (34, 35, 319, 318), (35, 32, 316, 319), (320, 321, 33, 32), (321, 322, 34, 33), (322, 323, 35, 34), (323, 320, 32, 35), (324, 325, 321, 320), (325, 326, 322, 321), (326, 327, 323, 322), (327, 324, 320, 323), (328, 329, 325, 324), (329, 330, 326, 325), (330, 331, 327, 326), (331, 328, 324, 327), (332, 333, 329, 328), (333, 334, 330, 329), (334, 335, 331, 330), (335, 332, 328, 331), (336, 337, 333, 332), (337, 338, 334, 333), (338, 339, 335, 334), (339, 336, 332, 335), (344, 345, 341, 340), (345, 346, 342, 341), (346, 347, 343, 342), (347, 344, 340, 343), (36, 37, 345, 344), (37, 38, 346, 345), (38, 39, 347, 346), (39, 36, 344, 347), (352, 353, 349, 348), (353, 354, 350, 349), (354, 355, 351, 350), (355, 352, 348, 351), (356, 357, 353, 352), (357, 358, 354, 353), (358, 359, 355, 354), (359, 356, 352, 355), (360, 361, 357, 356), (361, 362, 358, 357), (362, 363, 359, 358), (363, 360, 356, 359), (40, 41, 361, 360), (41, 42, 362, 361), (42, 43, 363, 362), (43, 40, 360, 363), (364, 365, 41, 40), (365, 366, 42, 41), (366, 367, 43, 42), (367, 364, 40, 43), (368, 369, 365, 364), (369, 370, 366, 365), (370, 371, 367, 366), (371, 368, 364, 367), (372, 373, 369, 368), (373, 374, 370, 369), (374, 375, 371, 370), (375, 372, 368, 371), (44, 45, 373, 372), (45, 46, 374, 373), (46, 47, 375, 374), (47, 44, 372, 375), (376, 377, 45, 44), (377, 378, 46, 45), (378, 379, 47, 46), (379, 376, 44, 47), (380, 381, 377, 376), (381, 382, 378, 377), (382, 383, 379, 378), (383, 380, 376, 379), (384, 385, 381, 380), (385, 386, 382, 381), (386, 387, 383, 382), (387, 384, 380, 383), (392, 393, 1136, 1137), (393, 394, 1135, 1136), (394, 395, 1134, 1135), (395, 392, 1137, 1134), (48, 49, 393, 392), (49, 50, 394, 393), (50, 51, 395, 394), (51, 48, 392, 395), (398, 399, 396, 389), (399, 400, 388, 396), (400, 401, 397, 388), (401, 398, 389, 397), (52, 53, 399, 398), (53, 54, 400, 399), (54, 55, 401, 400), (55, 52, 398, 401), (404, 405, 254, 255), (405, 406, 402, 254), (406, 407, 403, 402), (407, 404, 255, 403), (408, 409, 405, 404), (409, 410, 406, 405), (410, 411, 407, 406), (411, 408, 404, 407), (412, 413, 409, 408), (413, 414, 410, 409), (414, 415, 411, 410), (415, 412, 408, 411), (416, 417, 413, 412), (417, 418, 414, 413), (418, 419, 415, 414), (419, 416, 412, 415), (420, 421, 417, 416), (421, 422, 418, 417), (422, 423, 419, 418), (423, 420, 416, 419), (56, 57, 421, 420), (57, 58, 422, 421), (58, 59, 423, 422), (59, 56, 420, 423), (424, 425, 57, 56), (425, 426, 58, 57), (426, 427, 59, 58), (427, 424, 56, 59), (428, 429, 425, 424), (429, 430, 426, 425), (430, 431, 427, 426), (431, 428, 424, 427), (432, 433, 429, 428), (433, 434, 430, 429), (434, 435, 431, 430), (435, 432, 428, 431), (436, 437, 433, 432), (437, 438, 434, 433), (438, 439, 435, 434), (439, 436, 432, 435), (440, 441, 437, 436), (441, 442, 438, 437), (442, 443, 439, 438), (443, 440, 436, 439), (60, 61, 441, 440), (61, 62, 442, 441), (62, 63, 443, 442), (63, 60, 440, 443), (444, 445, 61, 60), (445, 446, 62, 61), (446, 447, 63, 62), (447, 444, 60, 63), (448, 449, 445, 444), (449, 450, 446, 445), (450, 451, 447, 446), (451, 448, 444, 447), (452, 453, 449, 448), (453, 454, 450, 449), (454, 455, 451, 450), (455, 452, 448, 451), (456, 457, 453, 452), (457, 458, 454, 453), (458, 459, 455, 454), (459, 456, 452, 455), (460, 461, 457, 456), (461, 462, 458, 457), (462, 463, 459, 458), (463, 460, 456, 459), (464, 465, 461, 460), (465, 466, 462, 461), (466, 467, 463, 462), (467, 464, 460, 463), (468, 469, 465, 464), (469, 470, 466, 465), (470, 471, 467, 466), (471, 468, 464, 467), (472, 473, 469, 468), (473, 474, 470, 469), (474, 475, 471, 470), (475, 472, 468, 471), (476, 477, 473, 472), (477, 478, 474, 473), (478, 479, 475, 474), (479, 476, 472, 475), (480, 481, 477, 476), (481, 482, 478, 477), (482, 483, 479, 478), (483, 480, 476, 479), (484, 485, 481, 480), (485, 486, 482, 481), (486, 487, 483, 482), (487, 484, 480, 483), (492, 493, 489, 488), (493, 494, 490, 489), (494, 495, 491, 490), (495, 492, 488, 491), (496, 497, 493, 492), (497, 498, 494, 493), (498, 499, 495, 494), (499, 496, 492, 495), (500, 501, 497, 496), (501, 502, 498, 497), (502, 503, 499, 498), (503, 500, 496, 499), (504, 505, 501, 500), (505, 506, 502, 501), (506, 507, 503, 502), (507, 504, 500, 503), (64, 65, 505, 504), (65, 66, 506, 505), (66, 67, 507, 506), (67, 64, 504, 507), (508, 509, 65, 64), (509, 510, 66, 65), (510, 511, 67, 66), (511, 508, 64, 67), (512, 513, 509, 508), (513, 514, 510, 509), (514, 515, 511, 510), (515, 512, 508, 511), (516, 517, 513, 512), (517, 518, 514, 513), (518, 519, 515, 514), (519, 516, 512, 515), (520, 521, 517, 516), (521, 522, 518, 517), (522, 523, 519, 518), (523, 520, 516, 519), (524, 525, 521, 520), (525, 526, 522, 521), (526, 527, 523, 522), (527, 524, 520, 523), (528, 529, 525, 524), (529, 530, 526, 525), (530, 531, 527, 526), (531, 528, 524, 527), (532, 533, 529, 528), (533, 534, 530, 529), (534, 535, 531, 530), (535, 532, 528, 531), (536, 537, 533, 532), (537, 538, 534, 533), (538, 539, 535, 534), (539, 536, 532, 535), (68, 69, 537, 536), (69, 70, 538, 537), (70, 71, 539, 538), (71, 68, 536, 539), (542, 543, 541, 540), (543, 544, 489, 541), (544, 545, 488, 489), (545, 542, 540, 488), (550, 551, 547, 546), (551, 552, 548, 547), (552, 553, 549, 548), (553, 550, 546, 549), (72, 73, 551, 550), (73, 74, 552, 551), (74, 75, 553, 552), (75, 72, 550, 553), (554, 555, 73, 72), (555, 556, 74, 73), (556, 557, 75, 74), (557, 554, 72, 75), (76, 77, 555, 554), (77, 78, 556, 555), (78, 79, 557, 556), (79, 76, 554, 557), (560, 561, 547, 558), (561, 562, 546, 547), (562, 563, 559, 546), (563, 560, 558, 559), (80, 81, 561, 560), (81, 82, 562, 561), (82, 83, 563, 562), (83, 80, 560, 563), (564, 565, 81, 80), (565, 566, 82, 81), (566, 567, 83, 82), (567, 564, 80, 83), (84, 85, 565, 564), (85, 86, 566, 565), (86, 87, 567, 566), (87, 84, 564, 567), (572, 573, 569, 568), (573, 574, 570, 569), (574, 575, 571, 570), (575, 572, 568, 571), (88, 89, 573, 572), (89, 90, 574, 573), (90, 91, 575, 574), (91, 88, 572, 575), (576, 577, 89, 88), (577, 578, 90, 89), (578, 579, 91, 90), (579, 576, 88, 91), (580, 581, 577, 576), (581, 582, 578, 577), (582, 583, 579, 578), (583, 580, 576, 579), (584, 585, 581, 580), (585, 586, 582, 581), (586, 587, 583, 582), (587, 584, 580, 583), (592, 593, 589, 588), (593, 594, 590, 589), (594, 595, 591, 590), (595, 592, 588, 591), (596, 597, 593, 592), (597, 598, 594, 593), (598, 599, 595, 594), (599, 596, 592, 595), (600, 601, 597, 596), (601, 602, 598, 597), (602, 603, 599, 598), (603, 600, 596, 599), (608, 609, 605, 604), (609, 610, 606, 605), (610, 611, 607, 606), (611, 608, 604, 607), (616, 617, 613, 612), (617, 618, 614, 613), (618, 619, 615, 614), (619, 616, 612, 615), (620, 621, 617, 616), (621, 622, 618, 617), (622, 623, 619, 618), (623, 620, 616, 619), (624, 625, 621, 620), (625, 626, 622, 621), (626, 627, 623, 622), (627, 624, 620, 623), (92, 93, 625, 624), (93, 94, 626, 625), (94, 95, 627, 626), (95, 92, 624, 627), (628, 629, 93, 92), (629, 630, 94, 93), (630, 631, 95, 94), (631, 628, 92, 95), (632, 633, 629, 628), (633, 634, 630, 629), (634, 635, 631, 630), (635, 632, 628, 631), (636, 637, 633, 632), (637, 638, 634, 633), (638, 639, 635, 634), (639, 636, 632, 635), (640, 641, 637, 636), (641, 642, 638, 637), (642, 643, 639, 638), (643, 640, 636, 639), (644, 645, 641, 640), (645, 646, 642, 641), (646, 647, 643, 642), (647, 644, 640, 643), (648, 649, 645, 644), (649, 650, 646, 645), (650, 651, 647, 646), (651, 648, 644, 647), (96, 97, 649, 648), (97, 98, 650, 649), (98, 99, 651, 650), (99, 96, 648, 651), (652, 653, 97, 96), (653, 654, 98, 97), (654, 655, 99, 98), (655, 652, 96, 99), (656, 657, 653, 652), (657, 658, 654, 653), (658, 659, 655, 654), (659, 656, 652, 655), (660, 661, 657, 656), (661, 662, 658, 657), (662, 663, 659, 658), (663, 660, 656, 659), (664, 665, 661, 660), (665, 666, 662, 661), (666, 667, 663, 662), (667, 664, 660, 663), (672, 673, 669, 668), (673, 674, 670, 669), (674, 675, 671, 670), (675, 672, 668, 671), (676, 677, 673, 672), (677, 678, 674, 673), (678, 679, 675, 674), (679, 676, 672, 675), (680, 681, 677, 676), (681, 682, 678, 677), (682, 683, 679, 678), (683, 680, 676, 679), (684, 685, 681, 680), (685, 686, 682, 681), (686, 687, 683, 682), (687, 684, 680, 683), (688, 689, 685, 684), (689, 690, 686, 685), (690, 691, 687, 686), (691, 688, 684, 687), (100, 101, 689, 688), (101, 102, 690, 689), (102, 103, 691, 690), (103, 100, 688, 691), (696, 697, 1140, 1141), (697, 698, 1139, 1140), (698, 699, 1138, 1139), (699, 696, 1141, 1138), (700, 701, 697, 696), (701, 702, 698, 697), (702, 703, 699, 698), (703, 700, 696, 699), (704, 705, 701, 700), (705, 706, 702, 701), (706, 707, 703, 702), (707, 704, 700, 703), (708, 709, 705, 704), (709, 710, 706, 705), (710, 711, 707, 706), (711, 708, 704, 707), (104, 105, 709, 708), (105, 106, 710, 709), (106, 107, 711, 710), (107, 104, 708, 711), (712, 713, 105, 104), (713, 714, 106, 105), (714, 715, 107, 106), (715, 712, 104, 107), (716, 717, 713, 712), (717, 718, 714, 713), (718, 719, 715, 714), (719, 716, 712, 715), (720, 721, 717, 716), (721, 722, 718, 717), (722, 723, 719, 718), (723, 720, 716, 719), (724, 725, 721, 720), (725, 726, 722, 721), (726, 727, 723, 722), (727, 724, 720, 723), (108, 109, 725, 724), (109, 110, 726, 725), (110, 111, 727, 726), (111, 108, 724, 727), (728, 729, 109, 108), (729, 730, 110, 109), (730, 731, 111, 110), (731, 728, 108, 111), (732, 733, 729, 728), (733, 734, 730, 729), (734, 735, 731, 730), (735, 732, 728, 731), (736, 737, 733, 732), (737, 738, 734, 733), (738, 739, 735, 734), (739, 736, 732, 735), (740, 741, 737, 736), (741, 742, 738, 737), (742, 743, 739, 738), (743, 740, 736, 739), (744, 745, 741, 740), (745, 746, 742, 741), (746, 747, 743, 742), (747, 744, 740, 743), (748, 749, 745, 744), (749, 750, 746, 745), (750, 751, 747, 746), (751, 748, 744, 747), (752, 753, 749, 748), (753, 754, 750, 749), (754, 755, 751, 750), (755, 752, 748, 751), (112, 113, 753, 752), (113, 114, 754, 753), (114, 115, 755, 754), (115, 112, 752, 755), (756, 757, 113, 112), (757, 758, 114, 113), (758, 759, 115, 114), (759, 756, 112, 115), (760, 761, 757, 756), (761, 762, 758, 757), (762, 763, 759, 758), (763, 760, 756, 759), (764, 765, 761, 760), (765, 766, 762, 761), (766, 767, 763, 762), (767, 764, 760, 763), (772, 773, 769, 768), (773, 774, 770, 769), (774, 775, 771, 770), (775, 772, 768, 771), (776, 777, 773, 772), (777, 778, 774, 773), (778, 779, 775, 774), (779, 776, 772, 775), (780, 781, 777, 776), (781, 782, 778, 777), (782, 783, 779, 778), (783, 780, 776, 779), (116, 117, 781, 780), (117, 118, 782, 781), (118, 119, 783, 782), (119, 116, 780, 783), (784, 785, 117, 116), (785, 786, 118, 117), (786, 787, 119, 118), (787, 784, 116, 119), (788, 789, 785, 784), (789, 790, 786, 785), (790, 791, 787, 786), (791, 788, 784, 787), (792, 793, 789, 788), (793, 794, 790, 789), (794, 795, 791, 790), (795, 792, 788, 791), (796, 797, 793, 792), (797, 798, 794, 793), (798, 799, 795, 794), (799, 796, 792, 795), (800, 801, 797, 796), (801, 802, 798, 797), (802, 803, 799, 798), (803, 800, 796, 799), (120, 121, 801, 800), (121, 122, 802, 801), (122, 123, 803, 802), (123, 120, 800, 803), (807, 808, 805, 804), (808, 809, 771, 805), (809, 810, 806, 771), (810, 807, 804, 806), (811, 812, 808, 807), (812, 813, 809, 808), (813, 814, 810, 809), (814, 811, 807, 810), (815, 816, 812, 811), (816, 817, 813, 812), (817, 818, 814, 813), (818, 815, 811, 814), (819, 820, 816, 815), (820, 821, 817, 816), (821, 822, 818, 817), (822, 819, 815, 818), (124, 125, 820, 819), (125, 126, 821, 820), (126, 127, 822, 821), (127, 124, 819, 822), (823, 824, 125, 124), (824, 825, 126, 125), (825, 826, 127, 126), (826, 823, 124, 127), (827, 828, 824, 823), (828, 829, 825, 824), (829, 830, 826, 825), (830, 827, 823, 826), (831, 832, 828, 827), (832, 833, 829, 828), (833, 834, 830, 829), (834, 831, 827, 830), (835, 836, 832, 831), (836, 837, 833, 832), (837, 838, 834, 833), (838, 835, 831, 834), (843, 844, 840, 839), (844, 845, 841, 840), (845, 846, 842, 841), (846, 843, 839, 842), (847, 848, 844, 843), (848, 849, 845, 844), (849, 850, 846, 845), (850, 847, 843, 846), (128, 129, 848, 847), (129, 130, 849, 848), (130, 131, 850, 849), (131, 128, 847, 850), (853, 854, 852, 851), (854, 855, 840, 852), (855, 856, 839, 840), (856, 853, 851, 839), (857, 858, 854, 853), (858, 859, 855, 854), (859, 860, 856, 855), (860, 857, 853, 856), (132, 133, 858, 857), (133, 134, 859, 858), (134, 135, 860, 859), (135, 132, 857, 860), (863, 864, 603, 602), (864, 865, 861, 603), (865, 866, 862, 861), (866, 863, 602, 862), (867, 868, 864, 863), (868, 869, 865, 864), (869, 870, 866, 865), (870, 867, 863, 866), (871, 872, 868, 867), (872, 873, 869, 868), (873, 874, 870, 869), (874, 871, 867, 870), (136, 137, 872, 871), (137, 138, 873, 872), (138, 139, 874, 873), (139, 136, 871, 874), (875, 876, 137, 136), (876, 877, 138, 137), (877, 878, 139, 138), (878, 875, 136, 139), (879, 880, 876, 875), (880, 881, 877, 876), (881, 882, 878, 877), (882, 879, 875, 878), (883, 884, 880, 879), (884, 885, 881, 880), (885, 886, 882, 881), (886, 883, 879, 882), (140, 141, 884, 883), (141, 142, 885, 884), (142, 143, 886, 885), (143, 140, 883, 886), (887, 888, 141, 140), (888, 889, 142, 141), (889, 890, 143, 142), (890, 887, 140, 143), (891, 892, 888, 887), (892, 893, 889, 888), (893, 894, 890, 889), (894, 891, 887, 890), (895, 896, 892, 891), (896, 897, 893, 892), (897, 898, 894, 893), (898, 895, 891, 894), (899, 900, 896, 895), (900, 901, 897, 896), (901, 902, 898, 897), (902, 899, 895, 898), (903, 904, 900, 899), (904, 905, 901, 900), (905, 906, 902, 901), (906, 903, 899, 902), (907, 908, 904, 903), (908, 909, 905, 904), (909, 910, 906, 905), (910, 907, 903, 906), (915, 916, 912, 911), (916, 917, 913, 912), (917, 918, 914, 913), (918, 915, 911, 914), (919, 920, 916, 915), (920, 921, 917, 916), (921, 922, 918, 917), (922, 919, 915, 918), (923, 924, 920, 919), (924, 925, 921, 920), (925, 926, 922, 921), (926, 923, 919, 922), (927, 928, 924, 923), (928, 929, 925, 924), (929, 930, 926, 925), (930, 927, 923, 926), (931, 932, 928, 927), (932, 933, 929, 928), (933, 934, 930, 929), (934, 931, 927, 930), (144, 145, 932, 931), (145, 146, 933, 932), (146, 147, 934, 933), (147, 144, 931, 934), (938, 939, 936, 935), (939, 940, 914, 936), (940, 941, 937, 914), (941, 938, 935, 937), (942, 943, 939, 938), (943, 944, 940, 939), (944, 945, 941, 940), (945, 942, 938, 941), (946, 947, 943, 942), (947, 948, 944, 943), (948, 949, 945, 944), (949, 946, 942, 945), (950, 951, 947, 946), (951, 952, 948, 947), (952, 953, 949, 948), (953, 950, 946, 949), (148, 149, 951, 950), (149, 150, 952, 951), (150, 151, 953, 952), (151, 148, 950, 953), (954, 955, 149, 148), (955, 956, 150, 149), (956, 957, 151, 150), (957, 954, 148, 151), (958, 959, 955, 954), (959, 960, 956, 955), (960, 961, 957, 956), (961, 958, 954, 957), (962, 963, 959, 958), (963, 964, 960, 959), (964, 965, 961, 960), (965, 962, 958, 961), (966, 967, 963, 962), (967, 968, 964, 963), (968, 969, 965, 964), (969, 966, 962, 965), (152, 153, 967, 966), (153, 154, 968, 967), (154, 155, 969, 968), (155, 152, 966, 969), (973, 974, 971, 970), (974, 975, 972, 971), (975, 976, 613, 972), (976, 973, 970, 613), (977, 978, 974, 973), (978, 979, 975, 974), (979, 980, 976, 975), (980, 977, 973, 976), (981, 982, 978, 977), (982, 983, 979, 978), (983, 984, 980, 979), (984, 981, 977, 980), (985, 986, 982, 981), (986, 987, 983, 982), (987, 988, 984, 983), (988, 985, 981, 984), (989, 990, 986, 985), (990, 991, 987, 986), (991, 992, 988, 987), (992, 989, 985, 988), (993, 994, 990, 989), (994, 995, 991, 990), (995, 996, 992, 991), (996, 993, 989, 992), (156, 157, 994, 993), (157, 158, 995, 994), (158, 159, 996, 995), (159, 156, 993, 996), (997, 998, 157, 156), (998, 999, 158, 157), (999, 1000, 159, 158), (1000, 997, 156, 159), (1001, 1002, 998, 997), (1002, 1003, 999, 998), (1003, 1004, 1000, 999), (1004, 1001, 997, 1000), (1005, 1006, 1002, 1001), (1006, 1007, 1003, 1002), (1007, 1008, 1004, 1003), (1008, 1005, 1001, 1004), (1009, 1010, 1006, 1005), (1010, 1011, 1007, 1006), (1011, 1012, 1008, 1007), (1012, 1009, 1005, 1008), (1013, 1014, 1010, 1009), (1014, 1015, 1011, 1010), (1015, 1016, 1012, 1011), (1016, 1013, 1009, 1012), (1021, 1022, 1018, 1017), (1022, 1023, 1019, 1018), (1023, 1024, 1020, 1019), (1024, 1021, 1017, 1020), (1025, 1026, 1022, 1021), (1026, 1027, 1023, 1022), (1027, 1028, 1024, 1023), (1028, 1025, 1021, 1024), (1029, 1030, 1026, 1025), (1030, 1031, 1027, 1026), (1031, 1032, 1028, 1027), (1032, 1029, 1025, 1028), (1033, 1034, 1030, 1029), (1034, 1035, 1031, 1030), (1035, 1036, 1032, 1031), (1036, 1033, 1029, 1032), (1037, 1038, 1034, 1033), (1038, 1039, 1035, 1034), (1039, 1040, 1036, 1035), (1040, 1037, 1033, 1036), (1045, 1046, 1042, 1041), (1046, 1047, 1043, 1042), (1047, 1048, 1044, 1043), (1048, 1045, 1041, 1044), (1049, 1050, 1046, 1045), (1050, 1051, 1047, 1046), (1051, 1052, 1048, 1047), (1052, 1049, 1045, 1048), (160, 161, 1050, 1049), (161, 162, 1051, 1050), (162, 163, 1052, 1051), (163, 160, 1049, 1052), (1055, 1056, 1054, 1053), (1056, 1057, 1042, 1054), (1057, 1058, 1041, 1042), (1058, 1055, 1053, 1041), (1059, 1060, 1056, 1055), (1060, 1061, 1057, 1056), (1061, 1062, 1058, 1057), (1062, 1059, 1055, 1058), (164, 165, 1060, 1059), (165, 166, 1061, 1060), (166, 167, 1062, 1061), (167, 164, 1059, 1062), (1065, 1066, 1064, 1063), (1066, 1067, 1018, 1064), (1067, 1068, 1017, 1018), (1068, 1065, 1063, 1017), (1069, 1070, 1066, 1065), (1070, 1071, 1067, 1066), (1071, 1072, 1068, 1067), (1072, 1069, 1065, 1068), (1073, 1074, 1070, 1069), (1074, 1075, 1071, 1070), (1075, 1076, 1072, 1071), (1076, 1073, 1069, 1072), (1077, 1078, 1074, 1073), (1078, 1079, 1075, 1074), (1079, 1080, 1076, 1075), (1080, 1077, 1073, 1076), (1081, 1082, 1078, 1077), (1082, 1083, 1079, 1078), (1083, 1084, 1080, 1079), (1084, 1081, 1077, 1080), (168, 169, 1082, 1081), (169, 170, 1083, 1082), (170, 171, 1084, 1083), (171, 168, 1081, 1084), (1087, 1088, 670, 671), (1088, 1089, 1085, 670), (1089, 1090, 1086, 1085), (1090, 1087, 671, 1086), (1091, 1092, 1088, 1087), (1092, 1093, 1089, 1088), (1093, 1094, 1090, 1089), (1094, 1091, 1087, 1090), (1095, 1096, 1092, 1091), (1096, 1097, 1093, 1092), (1097, 1098, 1094, 1093), (1098, 1095, 1091, 1094), (1099, 1100, 1096, 1095), (1100, 1101, 1097, 1096), (1101, 1102, 1098, 1097), (1102, 1099, 1095, 1098), (172, 173, 1100, 1099), (173, 174, 1101, 1100), (174, 175, 1102, 1101), (175, 172, 1099, 1102), (1103, 1104, 173, 172), (1104, 1105, 174, 173), (1105, 1106, 175, 174), (1106, 1103, 172, 175), (1107, 1108, 1104, 1103), (1108, 1109, 1105, 1104), (1109, 1110, 1106, 1105), (1110, 1107, 1103, 1106), (1111, 1112, 1108, 1107), (1112, 1113, 1109, 1108), (1113, 1114, 1110, 1109), (1114, 1111, 1107, 1110), (1115, 1116, 1112, 1111), (1116, 1117, 1113, 1112), (1117, 1118, 1114, 1113), (1118, 1115, 1111, 1114), (176, 177, 1116, 1115), (177, 178, 1117, 1116), (178, 179, 1118, 1117), (179, 176, 1115, 1118)])
me_cube_001.use_remesh_preserve_volume = False
me_cube_001.use_remesh_preserve_attributes = False
me_cube_001.use_mirror_vertex_groups = False
me_cube_001.update()
me_cube = bpy.data.meshes.new('Cube')
me_cube.from_pydata([(0.5259, -1.132, -0.05294), (-0.4282, -1.23, -0.05294), (-0.5259, -0.2821, 0.05294), (0.4282, -0.1838, 0.05294), (0.2449, -2.18, 4.812), (0.176, -2.128, 4.86), (0.2427, -2.058, 4.88), (-0.7839, 0.4288, 4.746), (-0.7874, 0.3842, 4.834), (-0.8658, 0.3321, 4.804), (0.2321, 2.059, 4.071), (0.1743, 2.095, 4.143), (0.1568, 2.176, 4.088), (-0.4021, 3.151, 3.226), (-0.5028, 3.146, 3.28), (-0.2623, 2.915, 2.653), (-0.1908, 2.926, 2.736), (-0.268, 2.987, 2.736), (-0.5133, 1.637, 3.681), (-0.5711, 1.672, 3.753), (0.2145, 2.14, 4.017), (-0.5489, 1.771, 3.721), (-0.8236, 1.957, 3.288), (-0.8573, 1.842, 3.303), (-0.4886, 1.735, 3.652), (-0.9357, 0.8527, 3.242), (-0.9171, 0.8022, 3.337), (-1.014, 0.7761, 3.359), (-0.872, 1.908, 3.207), (-0.9471, 1.882, 3.329), (-0.4927, 0.4745, 2.356), (-0.4053, 0.2978, 2.565), (-0.6549, 0.1604, 2.556), (-1.033, 0.8151, 3.263), (-0.3114, -0.6048, 1.702), (-0.005381, -0.4546, 1.702), (0.07088, -0.6099, 1.996), (-0.2351, -0.7601, 1.996), (-0.7406, 0.3307, 2.342), (-0.2013, -0.2659, 4.418), (-0.206, -0.3095, 4.506), (-0.3038, -0.3306, 4.491), (-0.8623, 0.3766, 4.716), (-0.4495, -1.479, 3.868), (-0.2998, -0.2879, 4.402), (-0.4583, -1.555, 3.948), (0.1328, -1.956, 4.406), (0.1323, -1.837, 4.478), (0.3116, -2.11, 4.832), (0.06877, -1.912, 4.468), (-0.3158, -1.548, 3.9), (-0.3582, -1.5, 3.98), (0.1956, -1.88, 4.415), (-0.1244, -1.401, 3.274), (0.007404, -1.379, 3.332), (-0.1303, -1.546, 3.323), (-0.4114, -1.593, 3.86), (-0.3478, -1.461, 3.884), (-0.08544, -2.094, 2.703), (-0.09161, -1.76, 2.735), (0.009697, -1.525, 3.368), (0.1902, -1.768, 2.75), (0.2015, -1.252, 1.794), (-0.1393, -1.263, 1.794), (-0.1473, -1.02, 2.032), (0.1934, -1.008, 2.032), (0.2027, -2.097, 2.725), (0.2907, -1.069, 1.231), (-0.2107, -1.121, 1.231), (-0.262, -0.6229, 1.287), (0.2393, -0.5712, 1.287), (-0.9669, 1.937, 3.221), (-0.9172, 2.009, 3.298), (-0.5183, 2.51, 2.955), (-0.4973, 3.181, 3.188), (-0.5938, 2.579, 3.06), (-0.5837, 2.597, 2.94), (-0.4911, 2.557, 3.052), (-0.494, 2.674, 2.988)], [], [(69, 35, 70), (68, 67, 62), (63, 68, 62), (35, 36, 70), (11, 12, 21), (62, 67, 65), (34, 35, 69), (36, 64, 65), (36, 37, 64), (71, 29, 72), (20, 24, 21), (24, 20, 10, 18), (43, 56, 45), (12, 11, 10, 20), (17, 16, 15), (18, 10, 11, 19), (64, 37, 34, 63), (9, 8, 7, 42), (48, 6, 5, 4), (63, 34, 69, 68), (67, 70, 36, 65), (3, 0, 1, 2), (22, 24, 18, 23), (57, 51, 50), (18, 19, 29, 23), (33, 25, 30, 38), (72, 24, 22), (19, 21, 72), (28, 25, 33), (28, 23, 26), (29, 27, 23), (29, 71, 33), (30, 25, 26, 31), (31, 26, 27, 32), (32, 27, 33, 38), (34, 38, 30, 35), (30, 31, 36, 35), (36, 31, 32, 37), (32, 38, 34, 37), (44, 42, 7, 39), (7, 8, 40, 39), (8, 9, 41, 40), (41, 9, 42, 44), (39, 40, 51, 57), (44, 43, 45), (39, 57, 44), (40, 41, 45, 51), (48, 4, 46, 52), (47, 6, 48, 52), (49, 6, 47), (50, 52, 46, 56), (5, 49, 4), (56, 46, 49, 45), (49, 47, 51, 45), (47, 52, 50, 51), (57, 50, 60, 54), (55, 43, 53), (57, 54, 43), (66, 60, 55, 58), (50, 56, 55), (58, 55, 53, 59), (66, 58, 63, 62), (60, 66, 61), (53, 54, 61), (63, 58, 59, 64), (64, 59, 61, 65), (61, 66, 62, 65), (0, 67, 68, 1), (1, 68, 69, 2), (69, 70, 3, 2), (70, 67, 0, 3), (28, 73, 77, 22), (71, 73, 28), (75, 76, 71, 72), (77, 75, 72), (78, 17, 15, 76), (75, 74, 76), (74, 13, 78), (14, 75, 77), (16, 77, 73), (17, 78, 16), (12, 20, 21), (11, 21, 19), (14, 13, 74), (23, 28, 22), (19, 72, 29), (21, 24, 72), (25, 28, 26), (26, 23, 27), (29, 33, 27), (71, 28, 33), (43, 44, 57), (45, 41, 44), (4, 49, 46), (49, 5, 6), (43, 54, 53), (50, 55, 60), (55, 56, 43), (53, 61, 59), (61, 54, 60), (77, 72, 22), (76, 73, 71), (74, 78, 76), (13, 77, 78), (75, 14, 74), (77, 13, 14), (16, 78, 77), (76, 15, 73), (15, 16, 73)])
_uv = me_cube.uv_layers.new(name='UVMap')
_uv.uv.foreach_set('vector', [0.6289, 0.8407, 0.6048, 0.8102, 0.6289, 0.7841, 0.2169, 0.7667, 0.161, 0.7667, 0.1725, 0.7012, 0.2103, 0.7016, 0.2169, 0.7667, 0.1725, 0.7012, 0.3968, 0.199, 0.3608, 0.2069, 0.4232, 0.1574, 0.9001, 0.6458, 0.9037, 0.6563, 0.8406, 0.6826, 0.3312, 0.1369, 0.3918, 0.1107, 0.3288, 0.1751, 0.5123, 0.8685, 0.5123, 0.9033, 0.491, 0.8897, 0.3187, 0.6234, 0.2799, 0.5943, 0.3157, 0.5831, 0.3187, 0.6234, 0.281, 0.6202, 0.2799, 0.5943, 0.8984, 0.1145, 0.8853, 0.111, 0.897, 0.1028, 0.5205, 0.7111, 0.4994, 0.6195, 0.5069, 0.6149, 0.4994, 0.6195, 0.5205, 0.7111, 0.5127, 0.7101, 0.491, 0.6132, 0.5871, 0.3504, 0.5791, 0.3605, 0.575, 0.3506, 0.893, 0.9013, 0.893, 0.9123, 0.8839, 0.9113, 0.8839, 0.9003, 0.5549, 0.5831, 0.5549, 0.5941, 0.5478, 0.5898, 0.5849, 0.7857, 0.5849, 0.8861, 0.575, 0.8845, 0.575, 0.7841, 0.7697, 0.4511, 0.7927, 0.4321, 0.8289, 0.4413, 0.7711, 0.4893, 0.8546, 0.9145, 0.8619, 0.9178, 0.8619, 0.928, 0.8546, 0.9247, 0.7097, 0.8979, 0.6988, 0.8979, 0.6988, 0.8868, 0.7097, 0.8868, 0.7711, 0.4893, 0.8289, 0.4413, 0.8613, 0.4742, 0.8284, 0.5199, 0.3918, 0.1107, 0.4232, 0.1574, 0.3608, 0.2069, 0.3288, 0.1751, 0.805, 0.7536, 0.6988, 0.7535, 0.6988, 0.6458, 0.805, 0.6458, 0.5278, 0.5912, 0.4994, 0.6195, 0.491, 0.6132, 0.5177, 0.5831, 0.1404, 0.2751, 0.1295, 0.2789, 0.1328, 0.2687, 0.6048, 0.8627, 0.6142, 0.8609, 0.6142, 0.9264, 0.6054, 0.9219, 0.009995, 0.7947, 0.02116, 0.7919, 0.06766, 0.8559, 0.03899, 0.8699, 0.8334, 0.7453, 0.8483, 0.6801, 0.8411, 0.7364, 0.8337, 0.6741, 0.8406, 0.6826, 0.8334, 0.7453, 0.0374, 0.6771, 0.02116, 0.7919, 0.009995, 0.7947, 0.4419, 0.5145, 0.429, 0.5158, 0.3508, 0.4303, 0.3109, 0.9607, 0.2604, 0.8599, 0.3187, 0.9524, 0.8853, 0.111, 0.8984, 0.1145, 0.812, 0.2046, 0.4094, 0.3284, 0.3625, 0.4277, 0.3508, 0.4303, 0.3789, 0.3283, 0.3049, 0.7541, 0.2715, 0.8578, 0.2604, 0.8599, 0.2736, 0.7496, 0.8184, 0.3128, 0.8011, 0.2006, 0.812, 0.2046, 0.8493, 0.3147, 0.07893, 0.9899, 0.03899, 0.8699, 0.06766, 0.8559, 0.1141, 0.976, 0.4094, 0.3284, 0.3789, 0.3283, 0.3608, 0.2069, 0.3968, 0.199, 0.3187, 0.6234, 0.3049, 0.7541, 0.2736, 0.7496, 0.281, 0.6202, 0.8184, 0.3128, 0.8493, 0.3147, 0.8289, 0.4413, 0.7927, 0.4321, 0.426, 0.7194, 0.4711, 0.8108, 0.4613, 0.8152, 0.4148, 0.7198, 0.2052, 0.5011, 0.1945, 0.5038, 0.1715, 0.4178, 0.1821, 0.415, 0.3852, 0.5831, 0.3948, 0.5881, 0.3496, 0.6808, 0.3386, 0.6801, 0.6203, 0.208, 0.6482, 0.1287, 0.6587, 0.1316, 0.6307, 0.2112, 0.1821, 0.415, 0.1715, 0.4178, 0.1295, 0.2789, 0.1404, 0.2751, 0.6307, 0.2112, 0.5871, 0.3504, 0.575, 0.3506, 0.4148, 0.7198, 0.4596, 0.5831, 0.426, 0.7194, 0.3386, 0.6801, 0.3496, 0.6808, 0.3948, 0.8251, 0.3828, 0.8203, 0.01334, 0.286, 0.009995, 0.2789, 0.06052, 0.2688, 0.06526, 0.2756, 0.06308, 0.2842, 0.01313, 0.2943, 0.01334, 0.286, 0.06526, 0.2756, 0.7565, 0.8541, 0.7488, 0.9037, 0.7489, 0.8514, 0.3493, 0.8526, 0.3493, 0.9143, 0.3386, 0.9114, 0.3397, 0.8453, 0.7565, 0.9051, 0.7565, 0.8541, 0.7643, 0.9037, 0.8346, 0.8068, 0.8346, 0.8963, 0.8255, 0.8963, 0.825, 0.8103, 0.8639, 0.8943, 0.8556, 0.8936, 0.8546, 0.8111, 0.8639, 0.8068, 0.06308, 0.2842, 0.06526, 0.2756, 0.1328, 0.2687, 0.1295, 0.2789, 0.1404, 0.2751, 0.1328, 0.2687, 0.1791, 0.2301, 0.1926, 0.2398, 0.6245, 0.3975, 0.5871, 0.3504, 0.6392, 0.3891, 0.8949, 0.8147, 0.8949, 0.8801, 0.8876, 0.8068, 0.7288, 0.7738, 0.7288, 0.8662, 0.7134, 0.8666, 0.6988, 0.7825, 0.6647, 0.8537, 0.6535, 0.8563, 0.6489, 0.7884, 0.6342, 0.4898, 0.6245, 0.3975, 0.6392, 0.3891, 0.6565, 0.4597, 0.1778, 0.5831, 0.2097, 0.5861, 0.2103, 0.7016, 0.1725, 0.7012, 0.1791, 0.2301, 0.1916, 0.1334, 0.2134, 0.1632, 0.7799, 0.8284, 0.7651, 0.8306, 0.7488, 0.7738, 0.7711, 0.4893, 0.6342, 0.4898, 0.6565, 0.4597, 0.7697, 0.4511, 0.491, 0.8483, 0.4928, 0.7339, 0.5235, 0.7313, 0.5283, 0.8483, 0.2134, 0.1632, 0.1916, 0.1334, 0.3312, 0.1369, 0.3288, 0.1751, 0.1341, 0.9076, 0.161, 0.7667, 0.2169, 0.7667, 0.2404, 0.9076, 0.9274, 0.6256, 0.8284, 0.5199, 0.8613, 0.4742, 0.99, 0.5386, 0.5811, 0.6458, 0.6357, 0.6458, 0.6788, 0.7639, 0.575, 0.7639, 0.4232, 0.1574, 0.3918, 0.1107, 0.4951, 0.01011, 0.555, 0.09894, 0.4419, 0.5145, 0.5066, 0.5453, 0.5018, 0.5564, 0.4386, 0.5244, 0.02713, 0.6728, 0.08199, 0.6192, 0.0374, 0.6771, 0.9564, 0.07373, 0.9676, 0.08121, 0.8984, 0.1145, 0.897, 0.1028, 0.9037, 0.7795, 0.8943, 0.7865, 0.8334, 0.7453, 0.6516, 0.92, 0.6489, 0.8768, 0.6611, 0.8765, 0.6611, 0.922, 0.9564, 0.07373, 0.99, 0.01412, 0.9676, 0.08121, 0.4576, 0.9056, 0.4469, 0.9045, 0.449, 0.8461, 0.4148, 0.9052, 0.4151, 0.8362, 0.4266, 0.8354, 0.555, 0.5629, 0.5018, 0.5564, 0.5066, 0.5453, 0.7843, 0.9146, 0.7866, 0.863, 0.7949, 0.9149, 0.5278, 0.7068, 0.5205, 0.7111, 0.5069, 0.6149, 0.9001, 0.6458, 0.8406, 0.6826, 0.8337, 0.6741, 0.575, 0.9149, 0.5841, 0.9063, 0.5841, 0.9179, 0.429, 0.5158, 0.4419, 0.5145, 0.4386, 0.5244, 0.8337, 0.6741, 0.8334, 0.7453, 0.825, 0.735, 0.8406, 0.6826, 0.8483, 0.6801, 0.8334, 0.7453, 0.3625, 0.4277, 0.4419, 0.5145, 0.3508, 0.4303, 0.2715, 0.8578, 0.3187, 0.9524, 0.2604, 0.8599, 0.8853, 0.111, 0.812, 0.2046, 0.8011, 0.2006, 0.02713, 0.6728, 0.0374, 0.6771, 0.009995, 0.7947, 0.4711, 0.5833, 0.426, 0.7194, 0.4596, 0.5831, 0.575, 0.3506, 0.6203, 0.208, 0.6307, 0.2112, 0.7643, 0.9037, 0.7565, 0.8541, 0.7643, 0.8509, 0.7565, 0.8541, 0.7565, 0.9051, 0.7488, 0.9037, 0.8876, 0.8068, 0.8949, 0.8801, 0.8839, 0.8721, 0.6647, 0.8537, 0.6489, 0.7884, 0.6647, 0.7841, 0.6245, 0.3975, 0.5791, 0.3605, 0.5871, 0.3504, 0.7799, 0.8284, 0.7488, 0.7738, 0.7799, 0.7773, 0.2134, 0.1632, 0.1926, 0.2398, 0.1791, 0.2301, 0.9037, 0.7795, 0.8334, 0.7453, 0.8411, 0.7364, 0.07552, 0.6093, 0.08199, 0.6192, 0.02713, 0.6728, 0.4576, 0.9056, 0.449, 0.8461, 0.4576, 0.8354, 0.3797, 0.8453, 0.3797, 0.9143, 0.3693, 0.9038, 0.9564, 0.07373, 0.9799, 0.01011, 0.99, 0.01412, 0.4266, 0.8354, 0.4269, 0.9052, 0.4148, 0.9052, 0.7949, 0.9149, 0.7866, 0.863, 0.7949, 0.8509, 0.07552, 0.6093, 0.1141, 0.5831, 0.08199, 0.6192, 0.5441, 0.9194, 0.5323, 0.9171, 0.5441, 0.8685])
me_cube.materials.append(mat_deadtrees)
me_cube.use_remesh_preserve_volume = False
me_cube.use_remesh_preserve_attributes = False
me_cube.use_mirror_vertex_groups = False
me_cube.update()

# ---- objects
ob_cube_001 = bpy.data.objects.new('Cube.001', me_cube_001)
ob_cube = bpy.data.objects.new('Cube', me_cube)
ob_lamp = bpy.data.objects.new('Lamp', light_lamp)
ob_camera = bpy.data.objects.new('Camera', cam_camera)

# ---- transforms, parenting, visibility, modifiers, constraints
ob_cube_001.location = (-0.5365, 0.1498, 1.283)
ob_cube_001.lineart.crease_threshold = 0.0
ob_cube.location = (0.0, 0.0, 0.0)
ob_cube.lock_rotations_4d = False
ob_cube.empty_display_type = 'ARROWS'
ob_cube.hide_viewport = True
ob_cube.lineart.crease_threshold = 0.0
ob_lamp.location = (4.076, 1.005, 5.904)
ob_lamp.rotation_euler = (0.6503, 0.05522, 1.866)
ob_lamp.lock_rotations_4d = False
ob_lamp.empty_display_type = 'ARROWS'
ob_lamp.color = (0.0, 0.0, 0.0, 0.0)
ob_lamp.lineart.crease_threshold = 0.0
ob_camera.location = (7.481, -6.508, 5.344)
ob_camera.rotation_euler = (1.109, 0.01082, 0.8149)
ob_camera.lock_rotations_4d = False
ob_camera.empty_display_type = 'ARROWS'
ob_camera.color = (0.0, 0.0, 0.0, 0.0)
ob_camera.display_type = 'WIRE'
ob_camera.lineart.crease_threshold = 0.0

# ---- collection membership
col_collection_1.objects.link(ob_cube_001)
col_collection_1.objects.link(ob_cube)
col_collection_1.objects.link(ob_lamp)
col_collection_1.objects.link(ob_camera)

# ---- scene / render settings (as saved in the file)
scene.camera = ob_camera
scene.frame_start = 1; scene.frame_end = 250; scene.frame_set(229)
scene.render.engine = 'CYCLES'
scene.render.resolution_percentage = 50
scene.render.dither_intensity = 0.0
scene.cycles.use_denoising = False
scene.cycles.samples = 10
scene.cycles.sampling_pattern = 'TABULATED_SOBOL'
scene.cycles.light_sampling_threshold = 0.0
scene.cycles.use_adaptive_sampling = False
scene.cycles.use_light_tree = False
scene.cycles.blur_glossy = 0.0
scene.cycles.pixel_filter_type = 'GAUSSIAN'
scene.cycles.sample_clamp_indirect = 0.0
scene.view_settings.view_transform = 'Standard'
bpy.context.view_layer.update()
